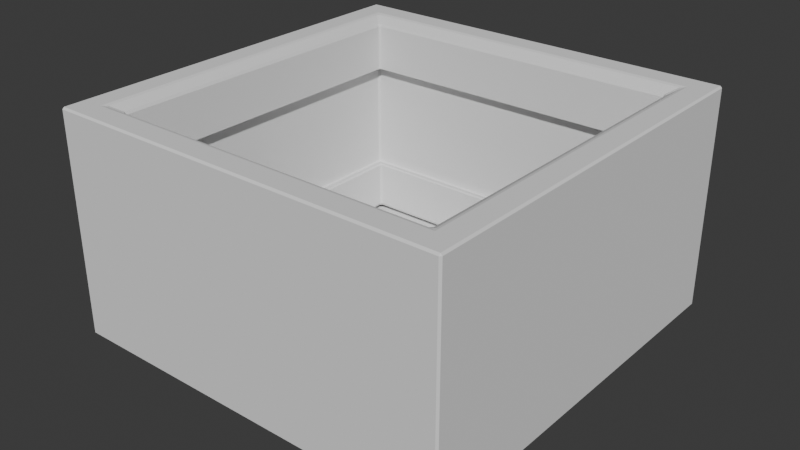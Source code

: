 # Source: Escenario.blend  (saved by Blender 4.1.24; exported with 4.5.12 LTS)
import bpy
from mathutils import Matrix  # noqa: F401  (used for matrix-valued properties, if any)

bpy.ops.wm.read_factory_settings(use_empty=True)
scene = bpy.context.scene
scene.name = 'Scene'

# ---- collections
col_collection = bpy.data.collections.new('Collection'); scene.collection.children.link(col_collection)
col_sagitario = bpy.data.collections.new('Sagitario'); scene.collection.children.link(col_sagitario)

# ---- materials (node trees are filled in below, after node groups)
mat_material_001 = bpy.data.materials.new('Material.001')
mat_material_001.alpha_threshold = 0.0
mat_material_001.use_transparent_shadow = False
mat_material_001.roughness = 0.5
mat_material_001.line_color = (0.0, 0.0, 0.0, 1.0)

# ---- material node trees
mat_material_001.use_nodes = True; mat_material_001.node_tree.nodes.clear()
_N = mat_material_001.node_tree.nodes; _L = mat_material_001.node_tree.links
n0 = _N.new('ShaderNodeOutputMaterial'); n0.name = 'Material Output'; n0.location = (300, 300)
n1 = _N.new('ShaderNodeBsdfPrincipled'); n1.name = 'Principled BSDF'; n1.location = (10, 300)
n1.inputs[3].default_value = 1.45
_L.new(n1.outputs[0], n0.inputs[0])
n0.is_active_output = True

# ---- world
world_world = bpy.data.worlds.new('World'); scene.world = world_world
world_world.use_nodes = True; world_world.node_tree.nodes.clear()
_N = world_world.node_tree.nodes; _L = world_world.node_tree.links
n0 = _N.new('ShaderNodeOutputWorld'); n0.name = 'World Output'; n0.location = (300, 300)
n1 = _N.new('ShaderNodeBackground'); n1.name = 'Background'; n1.location = (10, 300)
n1.inputs[0].default_value = (0.05088, 0.05088, 0.05088, 1.0)
_L.new(n1.outputs[0], n0.inputs[0])
n0.is_active_output = True
world_world.color = (0.05088, 0.05088, 0.05088)
world_world.use_sun_shadow = False
world_world.sun_shadow_jitter_overblur = 0.0

# ---- meshes
me_cubo_001 = bpy.data.meshes.new('Cubo.001')
me_cubo_001.from_pydata([(-1.0, -1.0, 0.2805), (-1.0, -1.0, 2.166), (-1.0, 1.0, 0.2805), (-1.0, 1.0, 2.166), (1.0, -1.0, 0.2805), (1.0, -1.0, 2.166), (1.0, 1.0, 0.2805), (1.0, 1.0, 2.166)], [], [(0, 1, 3, 2), (2, 3, 7, 6), (6, 7, 5, 4), (4, 5, 1, 0), (2, 6, 4, 0), (7, 3, 1, 5)])
_uv = me_cubo_001.uv_layers.new(name='MapaUV')
_uv.uv.foreach_set('vector', [0.375, 0.0, 0.625, 0.0, 0.625, 0.25, 0.375, 0.25, 0.375, 0.25, 0.625, 0.25, 0.625, 0.5, 0.375, 0.5, 0.375, 0.5, 0.625, 0.5, 0.625, 0.75, 0.375, 0.75, 0.375, 0.75, 0.625, 0.75, 0.625, 1.0, 0.375, 1.0, 0.125, 0.5, 0.375, 0.5, 0.375, 0.75, 0.125, 0.75, 0.625, 0.5, 0.875, 0.5, 0.875, 0.75, 0.625, 0.75])
me_cubo_001.update()
me_cilindro_001 = bpy.data.meshes.new('Cilindro.001')
me_cilindro_001.from_pydata([(0.06047, 0.6788, -0.996), (1.344, 1.0, 0.9253), (0.5405, 0.48, -0.996), (1.81, 0.7071, 0.8358), (0.7393, -1.323e-07, -0.996), (2.003, 1.605e-07, 0.7986), (0.5405, -0.48, -0.996), (1.81, -0.7071, 0.8358), (0.06047, -0.6788, -0.996), (1.344, -1.0, 0.9253), (-0.4195, -0.48, -0.996), (0.8773, -0.7071, 0.9611), (-0.6184, -1.323e-07, -0.996), (0.6644, 3.279e-09, 0.9959), (-0.4195, 0.48, -0.996), (0.8773, 0.7071, 0.9803), (0.9242, 0.94, 0.0352), (0.8889, 0.7582, -0.2645), (1.427, 0.5361, -0.2634), (1.582, 0.6647, 0.05313), (1.65, -4.596e-07, -0.2629), (1.854, 1.025e-07, 0.06044), (1.427, -0.5361, -0.2634), (1.582, -0.6647, 0.05313), (0.8889, -0.7582, -0.2645), (0.9242, -0.94, 0.0352), (0.3544, -0.5361, -0.2634), (0.2714, -0.6647, 0.01524), (0.1331, -4.596e-07, -0.2629), (0.001315, 1.452e-07, 0.006857), (0.3544, 0.5361, -0.2634), (0.2714, 0.6647, 0.01524), (0.6627, 1.0, 0.5824), (0.4655, 1.017, 0.3243), (1.183, 0.719, 0.3254), (1.348, 0.7071, 0.5558), (1.48, -4.103e-08, 0.3259), (1.632, 2.824e-08, 0.5449), (1.183, -0.719, 0.3254), (1.348, -0.7071, 0.5558), (0.4655, -1.017, 0.3243), (0.6627, -1.0, 0.5824), (-0.2548, -0.719, 0.3254), (0.2396, -0.7071, 0.6688), (-0.5534, -4.103e-08, 0.3259), (0.09674, 0.0248, 0.6736), (-0.2548, 0.719, 0.3254), (0.2396, 0.7071, 0.6688), (0.4332, 0.785, -0.5196), (0.06364, 0.6788, -0.7499), (0.5397, 0.48, -0.7604), (0.9828, 0.5551, -0.5308), (0.737, -1.239e-07, -0.7646), (1.21, -9.871e-07, -0.5354), (0.5397, -0.48, -0.7604), (0.9828, -0.5551, -0.5308), (0.06364, -0.6788, -0.7499), (0.4332, -0.785, -0.5196), (-0.4119, -0.48, -0.7391), (-0.1207, -0.5551, -0.5103), (-0.6088, -1.479e-07, -0.7345), (-0.3501, -1.01e-06, -0.5064), (-0.4119, 0.48, -0.7391), (-0.1207, 0.5551, -0.5103), (2.756, 1.21, 1.014), (2.204, 0.7646, 1.154), (2.709, 0.1816, 1.216), (2.4, -0.798, 1.132), (2.785, -1.105, 0.9956), (2.758, -0.8456, 0.9506), (3.373, -0.01046, 0.9367), (2.656, 0.9509, 0.951), (0.888, 1.197, -0.265), (0.04442, 0.8463, -0.2032), (-0.3049, -1.829e-06, -0.2626), (0.04442, -0.8463, -0.1867), (0.888, -1.197, -0.265), (1.737, -0.8463, -0.2224), (2.089, -1.829e-06, -0.1365), (1.737, 0.8463, -0.2224), (0.01123, 0.4225, -0.4907), (0.4328, 0.5975, -0.4978), (-0.1634, -8.358e-08, -0.4877), (0.01123, -0.4225, -0.4907), (0.4328, -0.5975, -0.4978), (0.8511, -0.4225, -0.5063), (1.024, -6.599e-08, -0.5098), (0.8511, 0.4225, -0.5063), (-0.03331, 0.5238, 0.3601), (0.04569, 0.8525, 0.7104), (0.6615, 1.282, 0.5876), (0.4914, 0.7407, 0.3593), (-0.2508, 4.881e-07, 0.3605), (-0.1272, -0.01295, 0.7945), (-0.03331, -0.5238, 0.3601), (0.0542, -0.9198, 0.7144), (0.4914, -0.7407, 0.3593), (0.6615, -1.282, 0.5876), (1.014, -0.5238, 0.3601), (1.889, -0.953, 0.6501), (1.231, 4.881e-07, 0.3605), (1.905, -5.345e-07, 0.5396), (1.014, 0.5238, 0.3601), (1.838, 1.019, 0.6478), (0.6556, 0.7727, 1.003), (0.1355, 0.03329, 0.9884), (0.6743, -0.7777, 1.003), (1.667, -1.09, 0.9497), (2.305, -0.7813, 0.8876), (2.206, -6.949e-08, 0.8351), (1.286, 1.105, 0.9201), (2.305, 0.7813, 0.8876), (2.43, 0.4157, 1.071), (2.402, 7.327e-07, 1.1), (2.43, -0.4157, 1.071), (2.497, -0.5878, 1.002), (2.565, -0.4157, 0.9326), (2.593, 8.886e-07, 0.904), (2.565, 0.4157, 0.9326), (2.497, 0.5878, 1.002), (2.02, 1.242, 0.965), (1.384, 0.8238, 1.085), (1.202, 0.2309, 1.162), (1.499, -0.8503, 1.073), (2.24, -1.183, 0.971), (2.569, -0.8778, 0.9134), (2.847, -0.008514, 0.8777), (2.514, 0.9287, 0.9136)], [], [(35, 3, 5, 37), (19, 34, 36, 21), (21, 36, 38, 23), (23, 38, 40, 25), (25, 40, 42, 27), (27, 42, 44, 29), (29, 44, 46, 31), (16, 33, 34, 19), (0, 2, 4, 6, 8, 10, 12, 14), (55, 53, 86, 85), (31, 46, 33, 16), (37, 5, 7, 39), (18, 20, 78, 79), (28, 30, 73, 74), (12, 60, 62, 14), (48, 63, 80, 81), (45, 13, 15, 47), (10, 58, 60, 12), (61, 59, 83, 82), (43, 11, 13, 45), (8, 56, 58, 10), (24, 26, 75, 76), (41, 9, 11, 43), (6, 54, 56, 8), (51, 48, 81, 87), (39, 7, 9, 41), (4, 52, 54, 6), (57, 55, 85, 84), (2, 50, 52, 4), (32, 1, 3, 35), (31, 16, 17, 30), (29, 31, 30, 28), (27, 29, 28, 26), (25, 27, 26, 24), (23, 25, 24, 22), (21, 23, 22, 20), (19, 21, 20, 18), (16, 19, 18, 17), (14, 62, 49, 0), (35, 37, 101, 103), (45, 47, 89, 93), (42, 40, 96, 94), (41, 43, 95, 97), (38, 36, 100, 98), (33, 46, 88, 91), (37, 39, 99, 101), (44, 42, 94, 92), (47, 15, 1, 32), (63, 48, 49, 62), (61, 63, 62, 60), (59, 61, 60, 58), (57, 59, 58, 56), (55, 57, 56, 54), (53, 55, 54, 52), (51, 53, 52, 50), (48, 51, 50, 49), (0, 49, 50, 2), (1, 15, 104, 110), (116, 115, 68, 69), (9, 7, 108, 107), (115, 114, 67, 68), (15, 13, 105, 104), (114, 113, 66, 67), (7, 5, 109, 108), (80, 73, 72, 81), (82, 74, 73, 80), (83, 75, 74, 82), (84, 76, 75, 83), (85, 77, 76, 84), (86, 78, 77, 85), (87, 79, 78, 86), (81, 72, 79, 87), (22, 24, 76, 77), (17, 18, 79, 72), (59, 57, 84, 83), (26, 28, 74, 75), (63, 61, 82, 80), (53, 51, 87, 86), (30, 17, 72, 73), (20, 22, 77, 78), (89, 90, 91, 88), (93, 89, 88, 92), (95, 93, 92, 94), (97, 95, 94, 96), (99, 97, 96, 98), (101, 99, 98, 100), (103, 101, 100, 102), (90, 103, 102, 91), (46, 44, 92, 88), (36, 34, 102, 100), (39, 41, 97, 99), (32, 35, 103, 90), (40, 38, 98, 96), (43, 45, 93, 95), (34, 33, 91, 102), (47, 32, 90, 89), (113, 112, 65, 66), (120, 121, 65, 64), (121, 122, 66, 65), (122, 123, 67, 66), (123, 124, 68, 67), (124, 125, 69, 68), (125, 126, 70, 69), (126, 127, 71, 70), (127, 120, 64, 71), (13, 11, 106, 105), (112, 119, 64, 65), (5, 3, 111, 109), (119, 118, 71, 64), (118, 117, 70, 71), (11, 9, 107, 106), (3, 1, 110, 111), (117, 116, 69, 70), (119, 112, 113, 114, 115, 116, 117, 118), (111, 110, 120, 127), (109, 111, 127, 126), (108, 109, 126, 125), (107, 108, 125, 124), (106, 107, 124, 123), (105, 106, 123, 122), (104, 105, 122, 121), (110, 104, 121, 120)])
_uv = me_cilindro_001.uv_layers.new(name='MapaUV')
_uv.uv.foreach_set('vector', [0.875, 0.8952, 0.875, 1.0, 0.75, 1.0, 0.75, 0.8951, 0.875, 0.7841, 0.875, 0.8429, 0.75, 0.843, 0.75, 0.784, 0.75, 0.784, 0.75, 0.843, 0.625, 0.8429, 0.625, 0.7841, 0.625, 0.7841, 0.625, 0.8429, 0.5, 0.8426, 0.5, 0.7844, 0.5, 0.7844, 0.5, 0.8426, 0.375, 0.8429, 0.375, 0.7841, 0.375, 0.7841, 0.375, 0.8429, 0.25, 0.843, 0.25, 0.784, 0.25, 0.784, 0.25, 0.843, 0.125, 0.8429, 0.125, 0.7841, 1.0, 0.7844, 1.0, 0.8426, 0.875, 0.8429, 0.875, 0.7841, 0.75, 0.49, 0.9197, 0.4197, 0.99, 0.25, 0.9197, 0.08029, 0.75, 0.01, 0.5803, 0.08029, 0.51, 0.25, 0.5803, 0.4197, 0.625, 0.6503, 0.75, 0.6502, 0.75, 0.6502, 0.625, 0.6503, 0.125, 0.7841, 0.125, 0.8429, 0.0, 0.8426, 0.0, 0.7844, 0.75, 0.8951, 0.75, 1.0, 0.625, 1.0, 0.625, 0.8952, 0.875, 0.72, 0.75, 0.7201, 0.75, 0.7201, 0.875, 0.72, 0.25, 0.7201, 0.125, 0.72, 0.125, 0.72, 0.25, 0.7201, 0.25, 0.5, 0.25, 0.5891, 0.125, 0.589, 0.125, 0.5, 0.0, 0.6506, 0.125, 0.6503, 0.125, 0.6503, 0.0, 0.6506, 0.25, 0.8951, 0.25, 1.0, 0.125, 1.0, 0.125, 0.8952, 0.375, 0.5, 0.375, 0.589, 0.25, 0.5891, 0.25, 0.5, 0.25, 0.6502, 0.375, 0.6503, 0.375, 0.6503, 0.25, 0.6502, 0.375, 0.8952, 0.375, 1.0, 0.25, 1.0, 0.25, 0.8951, 0.5, 0.5, 0.5, 0.589, 0.375, 0.589, 0.375, 0.5, 0.5, 0.7196, 0.375, 0.72, 0.375, 0.72, 0.5, 0.7196, 0.5, 0.8956, 0.5, 1.0, 0.375, 1.0, 0.375, 0.8952, 0.625, 0.5, 0.625, 0.589, 0.5, 0.589, 0.5, 0.5, 0.875, 0.6503, 1.0, 0.6506, 1.0, 0.6506, 0.875, 0.6503, 0.625, 0.8952, 0.625, 1.0, 0.5, 1.0, 0.5, 0.8956, 0.75, 0.5, 0.75, 0.5891, 0.625, 0.589, 0.625, 0.5, 0.5, 0.6506, 0.625, 0.6503, 0.625, 0.6503, 0.5, 0.6506, 0.875, 0.5, 0.875, 0.589, 0.75, 0.5891, 0.75, 0.5, 1.0, 0.8956, 1.0, 1.0, 0.875, 1.0, 0.875, 0.8952, 0.125, 0.7841, 0.0, 0.7844, 0.0, 0.7196, 0.125, 0.72, 0.25, 0.784, 0.125, 0.7841, 0.125, 0.72, 0.25, 0.7201, 0.375, 0.7841, 0.25, 0.784, 0.25, 0.7201, 0.375, 0.72, 0.5, 0.7844, 0.375, 0.7841, 0.375, 0.72, 0.5, 0.7196, 0.625, 0.7841, 0.5, 0.7844, 0.5, 0.7196, 0.625, 0.72, 0.75, 0.784, 0.625, 0.7841, 0.625, 0.72, 0.75, 0.7201, 0.875, 0.7841, 0.75, 0.784, 0.75, 0.7201, 0.875, 0.72, 1.0, 0.7844, 0.875, 0.7841, 0.875, 0.72, 1.0, 0.7196, 0.125, 0.5, 0.125, 0.589, 0.0, 0.589, 0.0, 0.5, 0.875, 0.8952, 0.75, 0.8951, 0.75, 0.8951, 0.875, 0.8952, 0.25, 0.8951, 0.125, 0.8952, 0.125, 0.8952, 0.25, 0.8951, 0.375, 0.8429, 0.5, 0.8426, 0.5, 0.8426, 0.375, 0.8429, 0.5, 0.8956, 0.375, 0.8952, 0.375, 0.8952, 0.5, 0.8956, 0.625, 0.8429, 0.75, 0.843, 0.75, 0.843, 0.625, 0.8429, 0.0, 0.8426, 0.125, 0.8429, 0.125, 0.8429, 0.0, 0.8426, 0.75, 0.8951, 0.625, 0.8952, 0.625, 0.8952, 0.75, 0.8951, 0.25, 0.843, 0.375, 0.8429, 0.375, 0.8429, 0.25, 0.843, 0.125, 0.8952, 0.125, 1.0, 0.0, 1.0, 0.0, 0.8956, 0.125, 0.6503, 0.0, 0.6506, 0.0, 0.589, 0.125, 0.589, 0.25, 0.6502, 0.125, 0.6503, 0.125, 0.589, 0.25, 0.5891, 0.375, 0.6503, 0.25, 0.6502, 0.25, 0.5891, 0.375, 0.589, 0.5, 0.6506, 0.375, 0.6503, 0.375, 0.589, 0.5, 0.589, 0.625, 0.6503, 0.5, 0.6506, 0.5, 0.589, 0.625, 0.589, 0.75, 0.6502, 0.625, 0.6503, 0.625, 0.589, 0.75, 0.5891, 0.875, 0.6503, 0.75, 0.6502, 0.75, 0.5891, 0.875, 0.589, 1.0, 0.6506, 0.875, 0.6503, 0.875, 0.589, 1.0, 0.589, 1.0, 0.5, 1.0, 0.589, 0.875, 0.589, 0.875, 0.5, 0.0, 1.0, 0.125, 1.0, 0.125, 1.0, 0.0, 1.0, 0.0, 0.0, 0.0, 0.0, 0.0, 0.0, 0.0, 0.0, 0.5, 1.0, 0.625, 1.0, 0.625, 1.0, 0.5, 1.0, 0.0, 0.0, 0.0, 0.0, 0.0, 0.0, 0.0, 0.0, 0.125, 1.0, 0.25, 1.0, 0.25, 1.0, 0.125, 1.0, 0.0, 0.0, 0.0, 0.0, 0.0, 0.0, 0.0, 0.0, 0.625, 1.0, 0.75, 1.0, 0.75, 1.0, 0.625, 1.0, 0.125, 0.6503, 0.125, 0.72, 0.0, 0.7196, 0.0, 0.6506, 0.25, 0.6502, 0.25, 0.7201, 0.125, 0.72, 0.125, 0.6503, 0.375, 0.6503, 0.375, 0.72, 0.25, 0.7201, 0.25, 0.6502, 0.5, 0.6506, 0.5, 0.7196, 0.375, 0.72, 0.375, 0.6503, 0.625, 0.6503, 0.625, 0.72, 0.5, 0.7196, 0.5, 0.6506, 0.75, 0.6502, 0.75, 0.7201, 0.625, 0.72, 0.625, 0.6503, 0.875, 0.6503, 0.875, 0.72, 0.75, 0.7201, 0.75, 0.6502, 1.0, 0.6506, 1.0, 0.7196, 0.875, 0.72, 0.875, 0.6503, 0.625, 0.72, 0.5, 0.7196, 0.5, 0.7196, 0.625, 0.72, 1.0, 0.7196, 0.875, 0.72, 0.875, 0.72, 1.0, 0.7196, 0.375, 0.6503, 0.5, 0.6506, 0.5, 0.6506, 0.375, 0.6503, 0.375, 0.72, 0.25, 0.7201, 0.25, 0.7201, 0.375, 0.72, 0.125, 0.6503, 0.25, 0.6502, 0.25, 0.6502, 0.125, 0.6503, 0.75, 0.6502, 0.875, 0.6503, 0.875, 0.6503, 0.75, 0.6502, 0.125, 0.72, 0.0, 0.7196, 0.0, 0.7196, 0.125, 0.72, 0.75, 0.7201, 0.625, 0.72, 0.625, 0.72, 0.75, 0.7201, 0.125, 0.8952, 0.0, 0.8956, 0.0, 0.8426, 0.125, 0.8429, 0.25, 0.8951, 0.125, 0.8952, 0.125, 0.8429, 0.25, 0.843, 0.375, 0.8952, 0.25, 0.8951, 0.25, 0.843, 0.375, 0.8429, 0.5, 0.8956, 0.375, 0.8952, 0.375, 0.8429, 0.5, 0.8426, 0.625, 0.8952, 0.5, 0.8956, 0.5, 0.8426, 0.625, 0.8429, 0.75, 0.8951, 0.625, 0.8952, 0.625, 0.8429, 0.75, 0.843, 0.875, 0.8952, 0.75, 0.8951, 0.75, 0.843, 0.875, 0.8429, 1.0, 0.8956, 0.875, 0.8952, 0.875, 0.8429, 1.0, 0.8426, 0.125, 0.8429, 0.25, 0.843, 0.25, 0.843, 0.125, 0.8429, 0.75, 0.843, 0.875, 0.8429, 0.875, 0.8429, 0.75, 0.843, 0.625, 0.8952, 0.5, 0.8956, 0.5, 0.8956, 0.625, 0.8952, 1.0, 0.8956, 0.875, 0.8952, 0.875, 0.8952, 1.0, 0.8956, 0.5, 0.8426, 0.625, 0.8429, 0.625, 0.8429, 0.5, 0.8426, 0.375, 0.8952, 0.25, 0.8951, 0.25, 0.8951, 0.375, 0.8952, 0.875, 0.8429, 1.0, 0.8426, 1.0, 0.8426, 0.875, 0.8429, 0.125, 0.8952, 0.0, 0.8956, 0.0, 0.8956, 0.125, 0.8952, 0.0, 0.0, 0.0, 0.0, 0.0, 0.0, 0.0, 0.0, 0.0, 1.0, 0.125, 1.0, 0.125, 1.0, 0.0, 1.0, 0.125, 1.0, 0.25, 1.0, 0.25, 1.0, 0.125, 1.0, 0.25, 1.0, 0.375, 1.0, 0.375, 1.0, 0.25, 1.0, 0.375, 1.0, 0.5, 1.0, 0.5, 1.0, 0.375, 1.0, 0.5, 1.0, 0.625, 1.0, 0.625, 1.0, 0.5, 1.0, 0.625, 1.0, 0.75, 1.0, 0.75, 1.0, 0.625, 1.0, 0.75, 1.0, 0.875, 1.0, 0.875, 1.0, 0.75, 1.0, 0.875, 1.0, 1.0, 1.0, 1.0, 1.0, 0.875, 1.0, 0.25, 1.0, 0.375, 1.0, 0.375, 1.0, 0.25, 1.0, 0.0, 0.0, 0.0, 0.0, 0.0, 0.0, 0.0, 0.0, 0.75, 1.0, 0.875, 1.0, 0.875, 1.0, 0.75, 1.0, 0.0, 0.0, 0.0, 0.0, 0.0, 0.0, 0.0, 0.0, 0.0, 0.0, 0.0, 0.0, 0.0, 0.0, 0.0, 0.0, 0.375, 1.0, 0.5, 1.0, 0.5, 1.0, 0.375, 1.0, 0.875, 1.0, 1.0, 1.0, 1.0, 1.0, 0.875, 1.0, 0.0, 0.0, 0.0, 0.0, 0.0, 0.0, 0.0, 0.0, 0.0, 0.0, 0.0, 0.0, 0.0, 0.0, 0.0, 0.0, 0.0, 0.0, 0.0, 0.0, 0.0, 0.0, 0.0, 0.0, 0.875, 1.0, 1.0, 1.0, 1.0, 1.0, 0.875, 1.0, 0.75, 1.0, 0.875, 1.0, 0.875, 1.0, 0.75, 1.0, 0.625, 1.0, 0.75, 1.0, 0.75, 1.0, 0.625, 1.0, 0.5, 1.0, 0.625, 1.0, 0.625, 1.0, 0.5, 1.0, 0.375, 1.0, 0.5, 1.0, 0.5, 1.0, 0.375, 1.0, 0.25, 1.0, 0.375, 1.0, 0.375, 1.0, 0.25, 1.0, 0.125, 1.0, 0.25, 1.0, 0.25, 1.0, 0.125, 1.0, 0.0, 1.0, 0.125, 1.0, 0.125, 1.0, 0.0, 1.0])
me_cilindro_001.update()
me_plano = bpy.data.meshes.new('Plano')
me_plano.from_pydata([(-1.0, -1.0, 0.0), (1.0, -1.0, 0.0), (-1.0, 1.0, 0.0), (1.0, 1.0, 0.0)], [], [(0, 1, 3, 2)])
_uv = me_plano.uv_layers.new(name='MapaUV')
_uv.uv.foreach_set('vector', [0.0, 0.0, 1.0, 0.0, 1.0, 1.0, 0.0, 1.0])
me_plano.update()
me_cubo = bpy.data.meshes.new('Cubo')
me_cubo.from_pydata([(-1.137, -1.137, -0.001877), (-1.137, -1.137, 1.262), (-1.137, 1.137, -0.001877), (-1.137, 1.137, 1.262), (1.137, -1.137, -0.001877), (1.137, -1.137, 1.262), (1.137, 1.137, -0.001877), (1.137, 1.137, 1.262), (-0.997, -0.997, -0.001877), (-0.997, -0.997, 1.262), (-0.997, 0.997, -0.001877), (-0.997, 0.997, 1.262), (0.997, -0.997, -0.001877), (0.997, -0.997, 1.262), (0.997, 0.997, -0.001877), (0.997, 0.997, 1.262), (-0.997, -0.997, 0.3001), (-0.997, -0.997, 0.9595), (-0.997, 0.997, 0.9595), (-0.997, 0.997, 0.3001), (0.997, 0.997, 0.9595), (0.997, 0.997, 0.3001), (0.997, -0.997, 0.9595), (0.997, -0.997, 0.3001), (-0.9305, 0.9305, 0.04023), (-0.9305, -0.9305, 0.04023), (-0.9305, -0.9305, 1.219), (-0.9305, 0.9305, 1.219), (0.9305, 0.9305, 0.04023), (0.9305, 0.9305, 1.219), (0.9305, -0.9305, 0.04023), (0.9305, -0.9305, 1.219), (-0.9305, -0.9305, 0.9375), (0.9305, -0.9305, 0.9375), (0.9305, -0.9305, 0.3221), (-0.9305, -0.9305, 0.3221), (0.9305, 0.9305, 0.9375), (0.9305, 0.9305, 0.3221), (-0.9305, 0.9305, 0.9375), (-0.9305, 0.9305, 0.3221)], [], [(0, 1, 3, 2), (2, 3, 7, 6), (6, 7, 5, 4), (4, 5, 1, 0), (18, 20, 36, 38), (8, 10, 24, 25), (23, 21, 37, 34), (0, 2, 10, 8), (3, 1, 9, 11), (2, 6, 14, 10), (7, 3, 11, 15), (6, 4, 12, 14), (5, 7, 15, 13), (4, 0, 8, 12), (1, 5, 13, 9), (9, 13, 31, 26), (12, 8, 25, 30), (20, 22, 33, 36), (13, 15, 29, 31), (17, 22, 23, 16), (22, 20, 21, 23), (20, 18, 19, 21), (18, 17, 16, 19), (19, 16, 35, 39), (24, 28, 37, 39), (28, 30, 34, 37), (25, 24, 39, 35), (32, 38, 27, 26), (36, 33, 31, 29), (38, 36, 29, 27), (30, 25, 35, 34), (33, 32, 26, 31), (11, 9, 26, 27), (10, 14, 28, 24), (22, 17, 32, 33), (21, 19, 39, 37), (15, 11, 27, 29), (17, 18, 38, 32), (14, 12, 30, 28), (16, 23, 34, 35)])
_uv = me_cubo.uv_layers.new(name='MapaUV')
_uv.uv.foreach_set('vector', [0.375, 0.0, 0.625, 0.0, 0.625, 0.25, 0.375, 0.25, 0.375, 0.25, 0.625, 0.25, 0.625, 0.5, 0.375, 0.5, 0.375, 0.5, 0.625, 0.5, 0.625, 0.75, 0.375, 0.75, 0.375, 0.75, 0.625, 0.75, 0.625, 1.0, 0.375, 1.0, 0.5652, 0.25, 0.5652, 0.5, 0.5652, 0.5, 0.5652, 0.25, 0.375, 0.0, 0.375, 0.25, 0.375, 0.25, 0.375, 0.0, 0.4348, 0.75, 0.4348, 0.5, 0.4348, 0.5, 0.4348, 0.75, 0.375, 0.0, 0.375, 0.25, 0.375, 0.25, 0.375, 0.0, 0.625, 0.25, 0.625, 0.0, 0.625, 0.0, 0.625, 0.25, 0.375, 0.25, 0.375, 0.5, 0.375, 0.5, 0.375, 0.25, 0.625, 0.5, 0.625, 0.25, 0.625, 0.25, 0.625, 0.5, 0.375, 0.5, 0.375, 0.75, 0.375, 0.75, 0.375, 0.5, 0.625, 0.75, 0.625, 0.5, 0.625, 0.5, 0.625, 0.75, 0.375, 0.75, 0.375, 1.0, 0.375, 1.0, 0.375, 0.75, 0.625, 1.0, 0.625, 0.75, 0.625, 0.75, 0.625, 1.0, 0.625, 1.0, 0.625, 0.75, 0.625, 0.75, 0.625, 1.0, 0.375, 0.75, 0.375, 1.0, 0.375, 1.0, 0.375, 0.75, 0.5652, 0.5, 0.5652, 0.75, 0.5652, 0.75, 0.5652, 0.5, 0.625, 0.75, 0.625, 0.5, 0.625, 0.5, 0.625, 0.75, 0.5652, 1.0, 0.5652, 0.75, 0.4348, 0.75, 0.4348, 1.0, 0.5652, 0.75, 0.5652, 0.5, 0.4348, 0.5, 0.4348, 0.75, 0.5652, 0.5, 0.5652, 0.25, 0.4348, 0.25, 0.4348, 0.5, 0.5652, 0.25, 0.5652, 0.0, 0.4348, 0.0, 0.4348, 0.25, 0.4348, 0.25, 0.4348, 0.0, 0.4348, 0.0, 0.4348, 0.25, 0.375, 0.25, 0.375, 0.5, 0.4348, 0.5, 0.4348, 0.25, 0.375, 0.5, 0.375, 0.75, 0.4348, 0.75, 0.4348, 0.5, 0.375, 0.0, 0.375, 0.25, 0.4348, 0.25, 0.4348, 0.0, 0.5652, 0.0, 0.5652, 0.25, 0.625, 0.25, 0.625, 0.0, 0.5652, 0.5, 0.5652, 0.75, 0.625, 0.75, 0.625, 0.5, 0.5652, 0.25, 0.5652, 0.5, 0.625, 0.5, 0.625, 0.25, 0.375, 0.75, 0.375, 1.0, 0.4348, 1.0, 0.4348, 0.75, 0.5652, 0.75, 0.5652, 1.0, 0.625, 1.0, 0.625, 0.75, 0.625, 0.25, 0.625, 0.0, 0.625, 0.0, 0.625, 0.25, 0.375, 0.25, 0.375, 0.5, 0.375, 0.5, 0.375, 0.25, 0.5652, 0.75, 0.5652, 1.0, 0.5652, 1.0, 0.5652, 0.75, 0.4348, 0.5, 0.4348, 0.25, 0.4348, 0.25, 0.4348, 0.5, 0.625, 0.5, 0.625, 0.25, 0.625, 0.25, 0.625, 0.5, 0.5652, 0.0, 0.5652, 0.25, 0.5652, 0.25, 0.5652, 0.0, 0.375, 0.5, 0.375, 0.75, 0.375, 0.75, 0.375, 0.5, 0.4348, 1.0, 0.4348, 0.75, 0.4348, 0.75, 0.4348, 1.0])
me_cubo.update()
me_plano_001 = bpy.data.meshes.new('Plano.001')
me_plano_001.from_pydata([(-1.0, -1.0, 0.0), (1.0, -1.0, 0.0), (-1.0, 1.0, 0.0), (1.0, 1.0, 0.0)], [], [(0, 1, 3, 2)])
_uv = me_plano_001.uv_layers.new(name='MapaUV')
_uv.uv.foreach_set('vector', [0.0, 0.0, 1.0, 0.0, 1.0, 1.0, 0.0, 1.0])
me_plano_001.update()
me_cube_001 = bpy.data.meshes.new('Cube.001')
me_cube_001.from_pydata([(4.084, 26.77, 3.369), (4.1, 23.13, 3.354), (4.037, 26.66, 3.263), (4.092, 23.07, 3.278), (4.642, 26.72, 3.376), (4.57, 23.08, 3.361), (4.67, 26.71, 3.262), (4.599, 23.07, 3.278), (4.357, 22.88, 3.373), (4.344, 26.93, 3.262), (4.357, 22.98, 3.265), (4.369, 26.92, 3.378), (4.163, 22.83, 3.264), (4.21, 26.85, 3.376), (4.171, 22.9, 3.366), (4.184, 26.85, 3.262), (4.545, 22.95, 3.373), (4.513, 26.92, 3.261), (4.545, 22.93, 3.264), (4.492, 26.92, 3.381), (4.034, 25.71, 3.365), (4.034, 24.42, 3.365), (4.665, 25.65, 3.267), (4.026, 25.65, 3.267), (4.026, 24.36, 3.267), (4.636, 25.66, 3.372), (4.636, 24.37, 3.372), (4.37, 25.65, 3.414), (4.37, 24.36, 3.414), (4.35, 25.65, 3.267), (4.35, 24.36, 3.267), (4.188, 25.63, 3.246), (4.188, 24.34, 3.246), (4.188, 25.65, 3.414), (4.188, 24.36, 3.414), (4.507, 25.65, 3.414), (4.507, 24.36, 3.414), (4.507, 25.63, 3.246), (4.507, 24.34, 3.246), (4.553, 26.95, 3.367), (4.618, 26.81, 3.36), (4.646, 26.8, 3.28), (4.526, 26.96, 3.28), (4.237, 26.96, 3.361), (4.307, 26.98, 3.361), (4.331, 26.99, 3.28), (4.207, 26.94, 3.279), (4.092, 26.83, 3.361), (4.151, 26.92, 3.362), (4.171, 26.94, 3.285), (4.066, 26.8, 3.284), (4.4, 26.97, 3.361), (4.471, 26.97, 3.363), (4.489, 26.96, 3.279), (4.369, 26.97, 3.28), (4.619, 29.01, 3.332), (4.553, 29.02, 3.334), (4.646, 28.82, 3.261), (4.527, 28.83, 3.261), (4.307, 29.06, 3.328), (4.237, 29.06, 3.328), (4.33, 28.85, 3.262), (4.208, 28.85, 3.261), (4.15, 28.45, 3.33), (4.086, 28.45, 3.33), (4.171, 28.29, 3.264), (4.068, 28.28, 3.264), (4.465, 29.43, 3.328), (4.398, 29.43, 3.328), (4.488, 29.18, 3.259), (4.369, 29.18, 3.259), (4.616, 27.56, 3.364), (4.616, 28.3, 3.362), (4.555, 28.33, 3.366), (4.555, 27.64, 3.37), (4.642, 27.55, 3.298), (4.642, 28.29, 3.296), (4.531, 27.65, 3.298), (4.531, 28.35, 3.294), (4.373, 27.79, 3.298), (4.373, 28.61, 3.298), (4.484, 28.61, 3.297), (4.484, 27.79, 3.298), (4.399, 27.79, 3.364), (4.399, 28.61, 3.364), (4.464, 27.79, 3.364), (4.464, 28.61, 3.364), (4.238, 27.66, 3.365), (4.238, 28.36, 3.361), (4.212, 28.35, 3.294), (4.212, 27.64, 3.298), (4.306, 27.68, 3.365), (4.306, 28.37, 3.361), (4.326, 27.68, 3.298), (4.326, 28.37, 3.294), (4.093, 27.37, 3.365), (4.093, 27.91, 3.354), (4.07, 27.9, 3.289), (4.07, 27.35, 3.298), (4.151, 27.43, 3.365), (4.151, 27.94, 3.353), (4.169, 27.44, 3.298), (4.169, 27.94, 3.286), (4.599, 23.07, 3.327), (4.038, 26.66, 3.328), (4.671, 26.71, 3.328), (4.092, 23.07, 3.327), (4.344, 26.93, 3.328), (4.181, 26.86, 3.328), (4.163, 22.83, 3.329), (4.545, 22.94, 3.329), (4.501, 26.93, 3.328), (4.026, 24.36, 3.328), (4.026, 25.65, 3.328), (4.665, 24.36, 3.328), (4.665, 25.65, 3.328), (4.646, 26.8, 3.328), (4.526, 26.96, 3.328), (4.331, 26.99, 3.328), (4.207, 26.94, 3.328), (4.167, 26.94, 3.331), (4.066, 26.8, 3.33), (4.489, 26.97, 3.328), (4.369, 26.97, 3.328), (4.646, 29.04, 3.296), (4.526, 29.04, 3.296), (4.331, 29.06, 3.296), (4.207, 29.06, 3.296), (4.172, 28.45, 3.3), (4.058, 28.45, 3.299), (4.489, 29.43, 3.295), (4.369, 29.43, 3.295), (4.532, 27.65, 3.34), (4.532, 28.35, 3.336), (4.639, 27.55, 3.339), (4.639, 28.3, 3.337), (4.485, 27.79, 3.339), (4.485, 28.61, 3.338), (4.373, 27.79, 3.339), (4.373, 28.61, 3.339), (4.327, 27.68, 3.339), (4.327, 28.37, 3.335), (4.211, 27.65, 3.339), (4.211, 28.35, 3.336), (4.165, 27.44, 3.339), (4.165, 27.94, 3.327), (4.069, 27.35, 3.339), (4.069, 27.9, 3.33), (4.746, 23.98, 3.246), (4.764, 24.06, 3.174), (4.696, 23.98, 3.166), (4.674, 24.78, 3.161), (5.032, 25.35, 3.146), (4.711, 25.48, 3.204), (4.638, 25.34, 3.17), (4.741, 24.79, 3.259), (4.704, 25.35, 3.267), (4.944, 25.08, 3.163), (4.916, 25.02, 3.117), (4.872, 25.04, 3.103), (4.859, 25.38, 3.106), (4.902, 25.94, 3.118), (4.831, 25.89, 3.1), (4.941, 25.47, 3.178), (4.922, 25.94, 3.176), (5.051, 25.35, 3.075), (4.986, 25.26, 3.067), (4.98, 25.56, 3.064), (5.06, 25.65, 3.081), (5.009, 25.98, 3.086), (4.929, 25.89, 3.069), (5.019, 25.58, 3.158), (4.993, 25.93, 3.164), (4.23, 21.78, 3.378), (4.353, 21.76, 3.43), (4.494, 21.85, 3.259), (4.365, 21.85, 3.228), (4.238, 21.84, 3.242), (4.19, 21.8, 3.315), (4.472, 21.78, 3.401), (4.527, 21.81, 3.339), (3.478, 4.363, -4.742), (3.762, 5.231, -2.078), (3.777, 3.755, -4.742), (4.221, 4.069, -2.103), (3.777, 2.54, -4.742), (4.221, 2.309, -2.103), (3.478, 1.932, -4.742), (3.762, 1.146, -2.078), (3.238, 2.54, -4.742), (3.303, 2.309, -2.054), (3.238, 3.755, -4.742), (3.303, 4.069, -2.054), (4.29, 4.477, -1.823), (3.83, 5.625, -1.792), (4.29, 2.183, -1.886), (3.83, 1.09, -1.921), (3.37, 2.183, -1.886), (3.37, 4.477, -1.823), (4.839, 7.23, -0.785), (4.29, 1.182, -1.681), (3.83, 0.1923, -1.788), (3.37, 1.182, -1.681), (3.27, 7.101, -0.8617), (3.83, -0.01638, -1.78), (4.29, -0.01638, -1.656), (5.008, 3.03, 1.352), (4.545, 3.887, 1.36), (4.162, 3.03, 1.36), (5.427, -0.01638, 1.36), (5.133, 2.476, 1.618), (4.606, 3.869, 1.61), (4.178, 2.476, 1.626), (5.383, -0.01638, 1.613), (3.938, 3.994, -2.981), (3.938, 2.338, -2.981), (3.626, 1.304, -2.981), (3.26, 2.492, -2.684), (3.626, 5.029, -2.981), (3.26, 3.925, -2.684), (3.626, 4.848, -2.684), (3.5, 4.932, -3.319), (3.826, 4.01, -3.319), (3.991, 3.925, -2.684), (3.826, 2.577, -3.319), (3.991, 2.492, -2.684), (3.5, 1.655, -3.319), (3.626, 1.57, -2.684), (3.299, 2.577, -3.319), (3.299, 4.01, -3.319), (4.282, 5.784, 3.639), (5.066, 3.501, 3.456), (5.271, -0.01638, 3.451), (4.287, 5.779, 2.812), (3.854, 3.973, 2.242), (3.657, -0.01638, 2.242), (5.365, -0.01638, 2.242), (5.084, 3.973, 2.242), (4.332, 4.838, 2.242), (3.86, -0.01638, 1.626), (3.347, -0.01638, 3.622), (3.726, 3.517, 3.634), (3.751, 6.177, 2.995), (3.314, -0.01638, 2.811), (5.295, -0.01638, 2.805), (4.859, 6.045, 3.008), (4.847, 5.937, 3.471), (4.291, 5.977, 3.589), (3.62, 4.476, 2.805), (3.74, 6.069, 3.458), (5.043, 4.476, 2.799), (4.307, 6.137, 2.862), (4.729, 6.845, 3.417), (4.299, 6.854, 3.589), (4.316, 7.021, 2.878), (3.877, 6.947, 3.407), (3.886, 7.03, 3.051), (4.737, 6.929, 3.061), (4.259, 3.949, 3.712), (4.665, 3.041, 3.683), (4.934, -0.01638, 3.615), (3.553, -0.01638, 3.813), (3.966, 3.366, 3.809), (4.178, 2.479, 3.849), (4.479, 1.931, 3.828), (4.572, -0.01638, 3.808), (3.572, -0.01638, 3.842), (3.876, 1.931, 3.871), (4.209, 1.591, 4.166), (4.51, 1.042, 4.144), (4.635, -0.01638, 4.135), (3.783, -0.01638, 4.197), (3.908, 1.042, 4.188), (4.505, 21.02, 3.391), (4.371, 21.02, 3.445), (4.376, 21.07, 3.223), (4.24, 21.05, 3.388), (4.242, 21.07, 3.277), (4.508, 21.04, 3.28), (4.046, 15.29, 3.132), (4.348, 14.2, 2.97), (4.69, 14.12, 3.118), (4.04, 15.23, 3.385), (4.334, 14.06, 3.547), (4.683, 14.06, 3.407), (4.004, 13.11, 3.11), (4.343, 13.1, 2.974), (4.352, 15.29, 3.009), (3.997, 13.04, 3.391), (4.675, 13.03, 3.118), (4.653, 15.22, 3.139), (4.668, 12.96, 3.399), (4.647, 15.16, 3.392), (4.34, 15.17, 3.516), (4.329, 12.97, 3.535), (5.053, 4.68, 0.8115), (3.404, 4.68, 0.8115), (4.327, 6.748, 0.8115), (5.545, -0.01638, 0.8199), (4.098, 5.67, -5.506), (4.597, 4.409, -5.506), (4.597, 1.886, -5.506), (4.098, 0.6252, -5.506), (3.448, 1.886, -5.506), (3.448, 4.409, -5.506), (-2.745, 1.797, -4.691), (-2.387, 1.397, -1.684), (-3.044, 2.405, -4.691), (-3.084, 2.42, -1.629), (-3.044, 3.62, -4.691), (-3.084, 4.144, -1.571), (-2.745, 4.228, -4.691), (-2.387, 5.4, -1.549), (-2.505, 3.62, -4.691), (-1.915, 4.377, -1.743), (-2.505, 2.405, -4.691), (-1.915, 2.652, -1.802), (-3.084, 1.482, -1.319), (-2.387, 0.5497, -1.409), (-3.084, 3.097, -1.183), (-2.387, -0.01638, -1.386), (-2.387, 4.299, -1.183), (-3.141, 2.166, -2.59), (-3.141, 3.822, -2.59), (-2.83, 4.856, -2.614), (-2.423, 3.668, -2.348), (-2.83, 1.131, -2.614), (-2.423, 2.235, -2.348), (-2.786, 1.312, -2.32), (-2.754, 1.227, -2.96), (-3.079, 2.15, -2.935), (-3.149, 2.235, -2.291), (-3.079, 3.583, -2.935), (-3.149, 3.668, -2.291), (-2.754, 4.505, -2.96), (-2.786, 4.59, -2.32), (-2.555, 3.583, -2.976), (-2.555, 2.15, -2.976), (-2.323, 0.4903, -5.506), (-2.823, 1.751, -5.506), (-2.823, 4.274, -5.506), (-2.323, 5.535, -5.506), (-1.814, 4.274, -5.506), (-1.814, 1.751, -5.506), (-1.575, 1.924, -1.47), (-1.575, 3.539, -1.183), (-3.084, -0.01638, -1.266), (-3.084, -0.01638, -1.183), (-3.207, 3.199, 0.115), (-1.575, -0.01638, -1.352), (-1.447, -0.01638, -1.183), (-2.271, 7.505, -0.2716), (-0.926, 3.419, -1.034), (-3.386, -0.01638, 0.1079), (-0.8151, -0.01638, -1.126), (-2.524, 3.731, 0.7354), (-1.328, 7.93, -0.2145), (-0.1201, 3.419, -1.051), (-2.524, -0.01638, 1.078), (-0.04198, -0.01638, -1.188), (-0.2851, 3.731, 0.939), (0.02425, 5.765, -0.3075), (0.8488, 3.419, -1.265), (-0.2851, -0.01638, 1.282), (0.8124, -0.01638, -1.457), (2.425, 4.135, 0.8871), (2.461, 5.815, -0.497), (2.554, 3.469, -1.443), (2.461, -0.01638, 1.21), (2.461, -0.01638, -1.641), (3.244, -0.01638, 1.222), (3.415, -0.01638, -1.698), (4.001, 6.01, -0.8988), (5.387, -0.01638, -0.8662), (3.824, -0.01638, 1.325), (4.936, 7.325, -0.1328), (3.33, 7.255, -0.175), (-2.88, 3.955, -4.691), (-2.701, 4.835, -1.559), (-2.701, 3.759, -1.183), (-2.969, 4.391, -2.603), (-2.949, 4.175, -2.307), (-2.9, 4.091, -2.949), (-2.548, 4.968, -5.506), (-2.692, 6.351, -0.1444), (-1.866, 5.085, 0.2697), (-0.1149, 4.85, 0.253), (2.445, 5.06, 0.1253), (4.147, 8.082, -0.2335), (5.458, -0.01638, -0.1081)], [], [(37, 17, 6, 22), (115, 105, 4, 25), (109, 106, 3, 12), (113, 104, 2, 23), (33, 13, 0, 20), (35, 19, 11, 27), (14, 109, 178, 173), (31, 15, 9, 29), (23, 2, 15, 31), (27, 11, 13, 33), (16, 8, 174, 179), (103, 110, 18, 7), (25, 4, 19, 35), (29, 9, 17, 37), (10, 30, 38, 18), (30, 29, 37, 38), (5, 26, 36, 16), (26, 25, 35, 36), (8, 28, 34, 14), (28, 27, 33, 34), (3, 24, 32, 12), (24, 23, 31, 32), (12, 32, 30, 10), (32, 31, 29, 30), (16, 36, 28, 8), (36, 35, 27, 28), (14, 34, 21, 1), (34, 33, 20, 21), (106, 112, 24, 3), (112, 113, 23, 24), (103, 114, 26, 5), (114, 115, 25, 26), (103, 7, 149, 148), (115, 114, 155, 156), (139, 84, 68, 131), (4, 40, 39, 19), (105, 116, 40, 4), (17, 42, 41, 6), (111, 117, 42, 17), (147, 96, 64, 129), (11, 44, 43, 13), (107, 118, 44, 11), (15, 46, 45, 9), (108, 119, 46, 15), (81, 80, 70, 69), (13, 48, 47, 0), (108, 120, 48, 13), (2, 50, 49, 15), (104, 121, 50, 2), (143, 88, 60, 127), (19, 52, 51, 11), (111, 122, 52, 19), (9, 54, 53, 17), (107, 123, 54, 9), (125, 124, 57, 58), (127, 126, 61, 62), (129, 128, 65, 66), (131, 130, 69, 70), (73, 72, 55, 56), (88, 92, 59, 60), (135, 76, 57, 124), (96, 100, 63, 64), (141, 94, 61, 126), (84, 86, 67, 68), (76, 78, 58, 57), (145, 102, 65, 128), (94, 89, 62, 61), (137, 81, 69, 130), (133, 73, 56, 125), (102, 97, 66, 65), (117, 39, 74, 132), (132, 74, 73, 133), (41, 42, 77, 75), (75, 77, 78, 76), (116, 41, 75, 134), (134, 75, 76, 135), (39, 40, 71, 74), (74, 71, 72, 73), (122, 53, 82, 136), (136, 82, 81, 137), (51, 52, 85, 83), (83, 85, 86, 84), (53, 54, 79, 82), (82, 79, 80, 81), (123, 51, 83, 138), (138, 83, 84, 139), (45, 46, 90, 93), (93, 90, 89, 94), (118, 45, 93, 140), (140, 93, 94, 141), (43, 44, 91, 87), (87, 91, 92, 88), (119, 43, 87, 142), (142, 87, 88, 143), (49, 50, 98, 101), (101, 98, 97, 102), (120, 49, 101, 144), (144, 101, 102, 145), (47, 48, 99, 95), (95, 99, 100, 96), (121, 47, 95, 146), (146, 95, 96, 147), (98, 146, 147, 97), (50, 121, 146, 98), (99, 144, 145, 100), (48, 120, 144, 99), (90, 142, 143, 89), (46, 119, 142, 90), (91, 140, 141, 92), (44, 118, 140, 91), (79, 138, 139, 80), (54, 123, 138, 79), (85, 136, 137, 86), (52, 122, 136, 85), (71, 134, 135, 72), (40, 116, 134, 71), (77, 132, 133, 78), (42, 117, 132, 77), (78, 133, 125, 58), (86, 137, 130, 67), (100, 145, 128, 63), (92, 141, 126, 59), (72, 135, 124, 55), (68, 67, 130, 131), (64, 63, 128, 129), (60, 59, 126, 127), (56, 55, 124, 125), (11, 51, 123, 107), (17, 53, 122, 111), (89, 143, 127, 62), (0, 47, 121, 104), (15, 49, 120, 108), (13, 43, 119, 108), (9, 45, 118, 107), (97, 147, 129, 66), (19, 39, 117, 111), (6, 41, 116, 105), (80, 139, 131, 70), (7, 18, 150, 149), (22, 115, 156, 153), (21, 20, 113, 112), (1, 21, 112, 106), (5, 16, 110, 103), (18, 110, 180, 175), (8, 14, 173, 174), (20, 0, 104, 113), (14, 1, 106, 109), (22, 6, 105, 115), (149, 150, 159, 158), (151, 154, 162, 160), (154, 153, 161, 162), (153, 156, 164, 161), (38, 37, 154, 151), (37, 22, 153, 154), (114, 103, 148, 155), (18, 38, 151, 150), (161, 164, 172, 169), (157, 158, 165, 152), (163, 157, 152, 171), (159, 160, 167, 166), (156, 155, 163, 164), (150, 151, 160, 159), (155, 148, 157, 163), (148, 149, 158, 157), (166, 167, 168, 165), (167, 170, 169, 168), (168, 169, 172, 171), (165, 168, 171, 152), (162, 161, 169, 170), (160, 162, 170, 167), (158, 159, 166, 165), (164, 163, 171, 172), (12, 10, 176, 177), (109, 12, 177, 178), (110, 16, 179, 180), (10, 18, 175, 176), (191, 229, 221, 181), (185, 224, 226, 187), (187, 226, 228, 189), (189, 228, 229, 191), (184, 182, 194, 193), (220, 223, 214, 218), (181, 221, 222, 183), (183, 185, 301, 300), (188, 186, 195, 196), (182, 192, 198, 194), (190, 188, 196, 197), (186, 184, 193, 195), (192, 190, 197, 198), (194, 372, 199, 193), (197, 196, 201, 202), (195, 193, 199, 200), (198, 197, 202, 203), (196, 195, 200, 201), (200, 205, 204, 201), (298, 295, 206, 209), (297, 296, 208, 207), (295, 297, 207, 206), (209, 206, 210, 213), (206, 207, 211, 210), (207, 208, 212, 211), (183, 222, 224, 185), (217, 190, 192, 219), (227, 188, 190, 217), (225, 186, 188, 227), (223, 184, 186, 225), (220, 182, 184, 223), (218, 221, 229), (217, 219, 229, 228), (216, 217, 228), (215, 216, 226, 224), (214, 215, 224, 222), (218, 214, 222, 221), (219, 192, 182, 220), (223, 225, 215, 214), (225, 227, 216, 215), (227, 217, 216), (219, 218, 229), (219, 220, 218), (226, 216, 228), (245, 251, 254, 257), (250, 231, 232, 244), (234, 248, 233, 238), (211, 238, 237, 210), (239, 235, 234, 212), (212, 234, 238, 211), (210, 237, 236, 213), (243, 240, 241, 248), (251, 242, 256, 254), (235, 243, 248, 234), (237, 250, 244, 236), (238, 233, 250, 237), (246, 247, 230, 231), (249, 242, 248, 241), (247, 249, 241, 230), (245, 246, 231, 250), (242, 251, 233, 248), (251, 245, 250, 233), (257, 254, 286, 289), (256, 255, 288, 285), (247, 246, 252, 253), (249, 247, 253, 255), (246, 245, 257, 252), (242, 249, 255, 256), (274, 276, 282, 293), (253, 252, 291, 294), (255, 253, 294, 288), (279, 280, 285), (230, 241, 262, 258), (241, 240, 261, 262), (231, 230, 258, 259), (232, 231, 259, 260), (259, 258, 263, 264), (260, 259, 264, 265), (258, 262, 267, 263), (262, 261, 266, 267), (267, 266, 271, 272), (264, 263, 268, 269), (265, 264, 269, 270), (263, 267, 272, 268), (276, 277, 279, 282), (252, 257, 289, 291), (278, 273, 292, 290), (277, 275, 287, 279), (273, 274, 293, 292), (254, 256, 285, 286), (284, 283, 294, 291), (283, 282, 288), (281, 284, 291, 289), (280, 281, 289, 286), (280, 286, 285), (282, 279, 285, 288), (275, 278, 290, 287), (279, 287, 280), (287, 290, 281, 280), (290, 292, 284, 281), (293, 282, 283), (292, 293, 283, 284), (294, 283, 288), (376, 296, 297, 388), (199, 373, 205, 200), (299, 300, 301, 302, 303, 304), (189, 191, 304, 303), (181, 183, 300, 299), (185, 187, 302, 301), (191, 181, 299, 304), (187, 189, 303, 302), (315, 337, 329, 305), (377, 382, 334, 311), (311, 334, 336, 313), (313, 336, 337, 315), (316, 314, 345, 344), (328, 331, 322, 326), (305, 329, 330, 307), (307, 309, 340, 339), (378, 310, 319, 379), (314, 312, 321, 345), (308, 306, 318, 317), (306, 316, 344, 318), (307, 330, 332, 309), (325, 314, 316, 327), (335, 312, 314, 325), (381, 378, 312, 335), (331, 308, 310, 333), (328, 306, 308, 331), (326, 329, 337), (325, 327, 337, 336), (324, 325, 336), (380, 324, 334, 382), (322, 323, 332, 330), (326, 322, 330, 329), (327, 316, 306, 328), (331, 333, 323, 322), (381, 335, 324, 380), (335, 325, 324), (327, 326, 337), (327, 328, 326), (334, 324, 336), (338, 339, 340, 383, 341, 342, 343), (313, 315, 343, 342), (305, 307, 339, 338), (377, 311, 341, 383), (315, 305, 338, 343), (311, 313, 342, 341), (310, 308, 317, 319), (345, 350, 349, 344), (347, 319, 317, 346), (320, 318, 344, 349), (317, 318, 320, 346), (319, 347, 353, 348), (345, 321, 351, 352), (379, 319, 348, 384), (350, 345, 352, 354), (348, 353, 358, 355), (352, 351, 356, 357), (354, 352, 357, 359), (384, 348, 355, 385), (355, 358, 363, 360), (357, 356, 361, 362), (359, 357, 362, 364), (385, 355, 360, 386), (360, 363, 368, 365), (362, 361, 366, 367), (364, 362, 367, 369), (386, 360, 365, 387), (387, 365, 296, 376), (365, 368, 370, 296), (367, 366, 203, 202), (369, 367, 202, 371), (371, 202, 201, 204), (375, 388, 297, 295), (372, 194, 198, 203), (389, 375, 295, 298), (374, 239, 212, 208), (208, 296, 370, 374), (373, 199, 375, 389), (199, 372, 388, 375), (366, 387, 376, 203), (361, 386, 387, 366), (356, 385, 386, 361), (351, 384, 385, 356), (321, 379, 384, 351), (309, 377, 383, 340), (333, 381, 380, 323), (323, 380, 382, 332), (333, 310, 378, 381), (312, 378, 379, 321), (309, 332, 382, 377), (203, 376, 388, 372), (180, 179, 273), (178, 276, 173), (173, 276, 274, 174), (179, 174, 274, 273), (175, 180, 273, 278), (176, 175, 278, 275), (177, 176, 275, 277), (178, 177, 277, 276)])
_uv = me_cube_001.uv_layers.new(name='UVMap')
_uv.uv.foreach_set('vector', [0.5417, 0.9385, 0.625, 0.9385, 0.625, 1.0, 0.5417, 1.0, 0.5417, 0.1315, 0.625, 0.1315, 0.625, 0.25, 0.5417, 0.25, 0.3115, 0.6185, 0.375, 0.6185, 0.375, 0.75, 0.3115, 0.75, 0.5417, 0.6185, 0.625, 0.6185, 0.625, 0.75, 0.5417, 0.75, 0.5417, 0.4365, 0.625, 0.4296, 0.6312, 0.4907, 0.5417, 0.5, 0.5417, 0.3115, 0.625, 0.3235, 0.625, 0.3666, 0.5417, 0.373, 0.3115, 0.5, 0.3115, 0.6185, 0.3115, 0.6185, 0.3115, 0.5, 0.5417, 0.8135, 0.625, 0.8135, 0.625, 0.877, 0.5417, 0.877, 0.5417, 0.75, 0.625, 0.75, 0.625, 0.8135, 0.5417, 0.8135, 0.5417, 0.373, 0.625, 0.3666, 0.625, 0.4296, 0.5417, 0.4365, 0.375, 0.3115, 0.375, 0.373, 0.375, 0.373, 0.375, 0.3115, 0.125, 0.6185, 0.1865, 0.6185, 0.1865, 0.75, 0.125, 0.75, 0.5417, 0.25, 0.625, 0.25, 0.625, 0.3235, 0.5417, 0.3115, 0.5417, 0.877, 0.625, 0.877, 0.625, 0.9385, 0.5417, 0.9385, 0.375, 0.877, 0.4583, 0.877, 0.4583, 0.9385, 0.375, 0.9385, 0.4583, 0.877, 0.5417, 0.877, 0.5417, 0.9385, 0.4583, 0.9385, 0.375, 0.25, 0.4583, 0.25, 0.4583, 0.3115, 0.375, 0.3115, 0.4583, 0.25, 0.5417, 0.25, 0.5417, 0.3115, 0.4583, 0.3115, 0.375, 0.373, 0.4583, 0.373, 0.4583, 0.4365, 0.375, 0.4365, 0.4583, 0.373, 0.5417, 0.373, 0.5417, 0.4365, 0.4583, 0.4365, 0.375, 0.75, 0.4583, 0.75, 0.4583, 0.8135, 0.375, 0.8135, 0.4583, 0.75, 0.5417, 0.75, 0.5417, 0.8135, 0.4583, 0.8135, 0.375, 0.8135, 0.4583, 0.8135, 0.4583, 0.877, 0.375, 0.877, 0.4583, 0.8135, 0.5417, 0.8135, 0.5417, 0.877, 0.4583, 0.877, 0.375, 0.3115, 0.4583, 0.3115, 0.4583, 0.373, 0.375, 0.373, 0.4583, 0.3115, 0.5417, 0.3115, 0.5417, 0.373, 0.4583, 0.373, 0.375, 0.4365, 0.4583, 0.4365, 0.4583, 0.5, 0.375, 0.5, 0.4583, 0.4365, 0.5417, 0.4365, 0.5417, 0.5, 0.4583, 0.5, 0.375, 0.6185, 0.4583, 0.6185, 0.4583, 0.75, 0.375, 0.75, 0.4583, 0.6185, 0.5417, 0.6185, 0.5417, 0.75, 0.4583, 0.75, 0.375, 0.1315, 0.4583, 0.1315, 0.4583, 0.25, 0.375, 0.25, 0.4583, 0.1315, 0.5417, 0.1315, 0.5417, 0.25, 0.4583, 0.25, 0.125, 0.6185, 0.125, 0.75, 0.125, 0.75, 0.125, 0.6185, 0.5417, 0.1315, 0.4583, 0.1315, 0.4583, 0.1315, 0.5417, 0.1315, 0.752, 0.6185, 0.767, 0.5, 0.767, 0.5, 0.752, 0.6185, 0.875, 0.5, 0.875, 0.5, 0.8135, 0.5, 0.8015, 0.5, 0.875, 0.6185, 0.875, 0.6185, 0.875, 0.5, 0.875, 0.5, 0.8135, 0.75, 0.8135, 0.75, 0.875, 0.75, 0.875, 0.75, 0.8135, 0.6185, 0.8135, 0.6185, 0.8135, 0.75, 0.8135, 0.75, 0.625, 0.6185, 0.6405, 0.5, 0.6405, 0.5, 0.625, 0.6185, 0.7584, 0.5, 0.7396, 0.5, 0.704, 0.5, 0.6954, 0.5, 0.752, 0.6185, 0.752, 0.6185, 0.7396, 0.5, 0.7584, 0.5, 0.6885, 0.75, 0.6885, 0.75, 0.752, 0.75, 0.752, 0.75, 0.6885, 0.6185, 0.6885, 0.6185, 0.6885, 0.75, 0.6885, 0.75, 0.8135, 0.75, 0.752, 0.75, 0.752, 0.75, 0.8135, 0.75, 0.6954, 0.5, 0.6761, 0.5, 0.6405, 0.5, 0.6312, 0.4907, 0.6885, 0.6185, 0.6885, 0.6185, 0.6761, 0.5, 0.6954, 0.5, 0.625, 0.75, 0.625, 0.75, 0.6885, 0.75, 0.6885, 0.75, 0.625, 0.6185, 0.625, 0.6185, 0.625, 0.75, 0.625, 0.75, 0.6885, 0.6185, 0.704, 0.5, 0.704, 0.5, 0.6885, 0.6185, 0.8015, 0.5, 0.8015, 0.5, 0.767, 0.5, 0.7584, 0.5, 0.8135, 0.6185, 0.8135, 0.6185, 0.8015, 0.5, 0.8015, 0.5, 0.752, 0.75, 0.752, 0.75, 0.8135, 0.75, 0.8135, 0.75, 0.752, 0.6185, 0.752, 0.6185, 0.752, 0.75, 0.752, 0.75, 0.8135, 0.6185, 0.875, 0.6185, 0.875, 0.75, 0.8135, 0.75, 0.6885, 0.6185, 0.752, 0.6185, 0.752, 0.75, 0.6885, 0.75, 0.625, 0.6185, 0.6885, 0.6185, 0.6885, 0.75, 0.625, 0.75, 0.752, 0.6185, 0.8135, 0.6185, 0.8135, 0.75, 0.752, 0.75, 0.8135, 0.5, 0.875, 0.5, 0.875, 0.5, 0.8135, 0.5, 0.704, 0.5, 0.7396, 0.5, 0.7396, 0.5, 0.704, 0.5, 0.875, 0.6185, 0.875, 0.75, 0.875, 0.75, 0.875, 0.6185, 0.6405, 0.5, 0.6761, 0.5, 0.6761, 0.5, 0.6405, 0.5, 0.752, 0.6185, 0.752, 0.75, 0.752, 0.75, 0.752, 0.6185, 0.767, 0.5, 0.8015, 0.5, 0.8015, 0.5, 0.767, 0.5, 0.875, 0.75, 0.8135, 0.75, 0.8135, 0.75, 0.875, 0.75, 0.6885, 0.6185, 0.6885, 0.75, 0.6885, 0.75, 0.6885, 0.6185, 0.752, 0.75, 0.6885, 0.75, 0.6885, 0.75, 0.752, 0.75, 0.8135, 0.6185, 0.8135, 0.75, 0.8135, 0.75, 0.8135, 0.6185, 0.8135, 0.6185, 0.8135, 0.5, 0.8135, 0.5, 0.8135, 0.6185, 0.6885, 0.75, 0.625, 0.75, 0.625, 0.75, 0.6885, 0.75, 0.8135, 0.6185, 0.8135, 0.5, 0.8135, 0.5, 0.8135, 0.6185, 0.8135, 0.6185, 0.8135, 0.5, 0.8135, 0.5, 0.8135, 0.6185, 0.875, 0.75, 0.8135, 0.75, 0.8135, 0.75, 0.875, 0.75, 0.875, 0.75, 0.8135, 0.75, 0.8135, 0.75, 0.875, 0.75, 0.875, 0.6185, 0.875, 0.75, 0.875, 0.75, 0.875, 0.6185, 0.875, 0.6185, 0.875, 0.75, 0.875, 0.75, 0.875, 0.6185, 0.8135, 0.5, 0.875, 0.5, 0.875, 0.5, 0.8135, 0.5, 0.8135, 0.5, 0.875, 0.5, 0.875, 0.5, 0.8135, 0.5, 0.8135, 0.6185, 0.8135, 0.75, 0.8135, 0.75, 0.8135, 0.6185, 0.8135, 0.6185, 0.8135, 0.75, 0.8135, 0.75, 0.8135, 0.6185, 0.767, 0.5, 0.8015, 0.5, 0.8015, 0.5, 0.767, 0.5, 0.767, 0.5, 0.8015, 0.5, 0.8015, 0.5, 0.767, 0.5, 0.8135, 0.75, 0.752, 0.75, 0.752, 0.75, 0.8135, 0.75, 0.8135, 0.75, 0.752, 0.75, 0.752, 0.75, 0.8135, 0.75, 0.752, 0.6185, 0.767, 0.5, 0.767, 0.5, 0.752, 0.6185, 0.752, 0.6185, 0.767, 0.5, 0.767, 0.5, 0.752, 0.6185, 0.752, 0.75, 0.6885, 0.75, 0.6885, 0.75, 0.752, 0.75, 0.752, 0.75, 0.6885, 0.75, 0.6885, 0.75, 0.752, 0.75, 0.752, 0.6185, 0.752, 0.75, 0.752, 0.75, 0.752, 0.6185, 0.752, 0.6185, 0.752, 0.75, 0.752, 0.75, 0.752, 0.6185, 0.704, 0.5, 0.7396, 0.5, 0.7396, 0.5, 0.704, 0.5, 0.704, 0.5, 0.7396, 0.5, 0.7396, 0.5, 0.704, 0.5, 0.6885, 0.6185, 0.704, 0.5, 0.704, 0.5, 0.6885, 0.6185, 0.6885, 0.6185, 0.704, 0.5, 0.704, 0.5, 0.6885, 0.6185, 0.6885, 0.75, 0.625, 0.75, 0.625, 0.75, 0.6885, 0.75, 0.6885, 0.75, 0.625, 0.75, 0.625, 0.75, 0.6885, 0.75, 0.6885, 0.6185, 0.6885, 0.75, 0.6885, 0.75, 0.6885, 0.6185, 0.6885, 0.6185, 0.6885, 0.75, 0.6885, 0.75, 0.6885, 0.6185, 0.6405, 0.5, 0.6761, 0.5, 0.6761, 0.5, 0.6405, 0.5, 0.6405, 0.5, 0.6761, 0.5, 0.6761, 0.5, 0.6405, 0.5, 0.625, 0.6185, 0.6405, 0.5, 0.6405, 0.5, 0.625, 0.6185, 0.625, 0.6185, 0.6405, 0.5, 0.6405, 0.5, 0.625, 0.6185, 0.625, 0.75, 0.625, 0.6185, 0.625, 0.6185, 0.625, 0.75, 0.625, 0.75, 0.625, 0.6185, 0.625, 0.6185, 0.625, 0.75, 0.6761, 0.5, 0.6885, 0.6185, 0.6885, 0.6185, 0.6761, 0.5, 0.6761, 0.5, 0.6885, 0.6185, 0.6885, 0.6185, 0.6761, 0.5, 0.6885, 0.75, 0.6885, 0.6185, 0.6885, 0.6185, 0.6885, 0.75, 0.6885, 0.75, 0.6885, 0.6185, 0.6885, 0.6185, 0.6885, 0.75, 0.7396, 0.5, 0.752, 0.6185, 0.752, 0.6185, 0.7396, 0.5, 0.7396, 0.5, 0.752, 0.6185, 0.752, 0.6185, 0.7396, 0.5, 0.752, 0.75, 0.752, 0.6185, 0.752, 0.6185, 0.752, 0.75, 0.752, 0.75, 0.752, 0.6185, 0.752, 0.6185, 0.752, 0.75, 0.8015, 0.5, 0.8135, 0.6185, 0.8135, 0.6185, 0.8015, 0.5, 0.8015, 0.5, 0.8135, 0.6185, 0.8135, 0.6185, 0.8015, 0.5, 0.875, 0.5, 0.875, 0.6185, 0.875, 0.6185, 0.875, 0.5, 0.875, 0.5, 0.875, 0.6185, 0.875, 0.6185, 0.875, 0.5, 0.8135, 0.75, 0.8135, 0.6185, 0.8135, 0.6185, 0.8135, 0.75, 0.8135, 0.75, 0.8135, 0.6185, 0.8135, 0.6185, 0.8135, 0.75, 0.8135, 0.75, 0.8135, 0.6185, 0.8135, 0.6185, 0.8135, 0.75, 0.8015, 0.5, 0.8135, 0.6185, 0.8135, 0.6185, 0.8015, 0.5, 0.6761, 0.5, 0.6885, 0.6185, 0.6885, 0.6185, 0.6761, 0.5, 0.7396, 0.5, 0.752, 0.6185, 0.752, 0.6185, 0.7396, 0.5, 0.875, 0.5, 0.875, 0.6185, 0.875, 0.6185, 0.875, 0.5, 0.767, 0.5, 0.8015, 0.5, 0.8135, 0.6185, 0.752, 0.6185, 0.6405, 0.5, 0.6761, 0.5, 0.6885, 0.6185, 0.625, 0.6185, 0.704, 0.5, 0.7396, 0.5, 0.752, 0.6185, 0.6885, 0.6185, 0.8135, 0.5, 0.875, 0.5, 0.875, 0.6185, 0.8135, 0.6185, 0.7584, 0.5, 0.767, 0.5, 0.752, 0.6185, 0.752, 0.6185, 0.8135, 0.75, 0.8135, 0.75, 0.8135, 0.6185, 0.8135, 0.6185, 0.6885, 0.75, 0.6885, 0.6185, 0.6885, 0.6185, 0.6885, 0.75, 0.6312, 0.4907, 0.6405, 0.5, 0.625, 0.6185, 0.625, 0.6185, 0.6885, 0.75, 0.6885, 0.75, 0.6885, 0.6185, 0.6885, 0.6185, 0.6954, 0.5, 0.704, 0.5, 0.6885, 0.6185, 0.6885, 0.6185, 0.752, 0.75, 0.752, 0.75, 0.752, 0.6185, 0.752, 0.6185, 0.625, 0.75, 0.625, 0.6185, 0.625, 0.6185, 0.625, 0.75, 0.8015, 0.5, 0.8135, 0.5, 0.8135, 0.6185, 0.8135, 0.6185, 0.875, 0.75, 0.875, 0.75, 0.875, 0.6185, 0.875, 0.6185, 0.752, 0.75, 0.752, 0.6185, 0.752, 0.6185, 0.752, 0.75, 0.125, 0.75, 0.1865, 0.75, 0.1865, 0.75, 0.125, 0.75, 0.5417, 0.0, 0.5417, 0.1315, 0.5417, 0.1315, 0.5417, 0.0, 0.4583, 0.5, 0.5417, 0.5, 0.5417, 0.6185, 0.4583, 0.6185, 0.375, 0.5, 0.4583, 0.5, 0.4583, 0.6185, 0.375, 0.6185, 0.125, 0.5, 0.1865, 0.5, 0.1865, 0.6185, 0.125, 0.6185, 0.1865, 0.75, 0.1865, 0.6185, 0.1865, 0.6185, 0.1865, 0.75, 0.375, 0.373, 0.375, 0.4365, 0.375, 0.4365, 0.375, 0.373, 0.5417, 0.5, 0.6312, 0.4907, 0.625, 0.6185, 0.5417, 0.6185, 0.3115, 0.5, 0.375, 0.5, 0.375, 0.6185, 0.3115, 0.6185, 0.5417, 0.0, 0.625, 0.0, 0.625, 0.1315, 0.5417, 0.1315, 0.125, 0.75, 0.1865, 0.75, 0.1865, 0.75, 0.125, 0.75, 0.4583, 0.9385, 0.5417, 0.9385, 0.5417, 0.9385, 0.4583, 0.9385, 0.5417, 0.9385, 0.5417, 1.0, 0.5417, 1.0, 0.5417, 0.9385, 0.5417, 0.0, 0.5417, 0.1315, 0.5417, 0.1315, 0.5417, 0.0, 0.4583, 0.9385, 0.5417, 0.9385, 0.5417, 0.9385, 0.4583, 0.9385, 0.5417, 0.9385, 0.5417, 1.0, 0.5417, 1.0, 0.5417, 0.9385, 0.4583, 0.1315, 0.375, 0.1315, 0.375, 0.1315, 0.4583, 0.1315, 0.375, 0.9385, 0.4583, 0.9385, 0.4583, 0.9385, 0.375, 0.9385, 0.5417, 0.0, 0.5417, 0.1315, 0.5417, 0.1315, 0.5417, 0.0, 0.125, 0.6185, 0.125, 0.75, 0.125, 0.75, 0.125, 0.6185, 0.4583, 0.1315, 0.375, 0.1315, 0.375, 0.1315, 0.4583, 0.1315, 0.375, 0.9385, 0.4583, 0.9385, 0.4583, 0.9385, 0.375, 0.9385, 0.5417, 0.1315, 0.4583, 0.1315, 0.4583, 0.1315, 0.5417, 0.1315, 0.375, 0.9385, 0.4583, 0.9385, 0.4583, 0.9385, 0.375, 0.9385, 0.4583, 0.1315, 0.375, 0.1315, 0.375, 0.1315, 0.4583, 0.1315, 0.125, 0.6185, 0.125, 0.75, 0.125, 0.75, 0.125, 0.6185, 0.375, 0.9385, 0.4583, 0.9385, 0.4583, 1.0, 0.375, 1.0, 0.4583, 0.9385, 0.5417, 0.9385, 0.5417, 1.0, 0.4583, 1.0, 0.4583, 0.0, 0.5417, 0.0, 0.5417, 0.1315, 0.4583, 0.1315, 0.375, 0.0, 0.4583, 0.0, 0.4583, 0.1315, 0.375, 0.1315, 0.5417, 0.9385, 0.5417, 1.0, 0.5417, 1.0, 0.5417, 0.9385, 0.4583, 0.9385, 0.5417, 0.9385, 0.5417, 0.9385, 0.4583, 0.9385, 0.125, 0.75, 0.1865, 0.75, 0.1865, 0.75, 0.125, 0.75, 0.5417, 0.1315, 0.4583, 0.1315, 0.4583, 0.1315, 0.5417, 0.1315, 0.375, 0.8135, 0.375, 0.877, 0.375, 0.877, 0.375, 0.8135, 0.3115, 0.6185, 0.3115, 0.75, 0.3115, 0.75, 0.3115, 0.6185, 0.1865, 0.6185, 0.1865, 0.5, 0.1865, 0.5, 0.1865, 0.6185, 0.375, 0.877, 0.375, 0.9385, 0.375, 0.9385, 0.375, 0.877, 0.0, 0.0, 0.0, 0.0, 0.0, 0.0, 0.0, 0.0, 0.0, 0.0, 0.0, 0.0, 0.0, 0.0, 0.0, 0.0, 0.0, 0.0, 0.0, 0.0, 0.0, 0.0, 0.0, 0.0, 0.0, 0.0, 0.0, 0.0, 0.0, 0.0, 0.0, 0.0, 0.0, 0.0, 0.0, 0.0, 0.0, 0.0, 0.0, 0.0, 0.0, 0.0, 0.0, 0.0, 0.0, 0.0, 0.0, 0.0, 0.0, 0.0, 0.0, 0.0, 0.0, 0.0, 0.0, 0.0, 0.0, 0.0, 0.0, 0.0, 0.0, 0.0, 0.0, 0.0, 0.0, 0.0, 0.0, 0.0, 0.0, 0.0, 0.0, 0.0, 0.0, 0.0, 0.0, 0.0, 0.0, 0.0, 0.0, 0.0, 0.0, 0.0, 0.0, 0.0, 0.0, 0.0, 0.0, 0.0, 0.0, 0.0, 0.0, 0.0, 0.0, 0.0, 0.0, 0.0, 0.0, 0.0, 0.0, 0.0, 0.0, 0.0, 0.0, 0.0, 0.0, 0.0, 0.0, 0.0, 0.0, 0.0, 0.0, 0.0, 0.0, 0.0, 0.0, 0.0, 0.0, 0.0, 0.0, 0.0, 0.0, 0.0, 0.0, 0.0, 0.0, 0.0, 0.0, 0.0, 0.0, 0.0, 0.0, 0.0, 0.0, 0.0, 0.0, 0.0, 0.0, 0.0, 0.0, 0.0, 0.0, 0.0, 0.0, 0.0, 0.0, 0.0, 0.0, 0.0, 0.0, 0.0, 0.0, 0.0, 0.0, 0.0, 0.0, 0.0, 0.0, 0.0, 0.0, 0.0, 0.0, 0.0, 0.0, 0.0, 0.0, 0.0, 0.0, 0.0, 0.0, 0.0, 0.0, 0.0, 0.0, 0.0, 0.0, 0.0, 0.0, 0.0, 0.0, 0.0, 0.0, 0.0, 0.0, 0.0, 0.0, 0.0, 0.0, 0.0, 0.0, 0.0, 0.0, 0.0, 0.0, 0.0, 0.0, 0.0, 0.0, 0.0, 0.0, 0.0, 0.0, 0.0, 0.0, 0.0, 0.0, 0.0, 0.0, 0.0, 0.0, 0.0, 0.0, 0.0, 0.0, 0.0, 0.0, 0.0, 0.0, 0.0, 0.0, 0.0, 0.0, 0.0, 0.0, 0.0, 0.0, 0.0, 0.0, 0.0, 0.0, 0.0, 0.0, 0.0, 0.0, 0.0, 0.0, 0.0, 0.0, 0.0, 0.0, 0.0, 0.0, 0.0, 0.0, 0.0, 0.0, 0.0, 0.0, 0.0, 0.0, 0.0, 0.0, 0.0, 0.0, 0.0, 0.0, 0.0, 0.0, 0.0, 0.0, 0.0, 0.0, 0.0, 0.0, 0.0, 0.0, 0.0, 0.0, 0.0, 0.0, 0.0, 0.0, 0.0, 0.0, 0.0, 0.0, 0.0, 0.0, 0.0, 0.0, 0.0, 0.0, 0.0, 0.0, 0.0, 0.0, 0.0, 0.0, 0.0, 0.0, 0.0, 0.0, 0.0, 0.0, 0.0, 0.0, 0.0, 0.0, 0.0, 0.0, 0.0, 0.0, 0.0, 0.0, 0.0, 0.0, 0.0, 0.0, 0.0, 0.0, 0.0, 0.0, 0.0, 0.0, 0.0, 0.0, 0.0, 0.0, 0.0, 0.0, 0.0, 0.0, 0.0, 0.0, 0.0, 0.0, 0.0, 0.0, 0.0, 0.0, 0.0, 0.0, 0.0, 0.0, 0.0, 0.0, 0.0, 0.0, 0.0, 0.0, 0.0, 0.0, 0.0, 0.0, 0.0, 0.0, 0.0, 0.0, 0.0, 0.0, 0.0, 0.0, 0.0, 0.0, 0.0, 0.0, 0.0, 0.0, 0.0, 0.0, 0.0, 0.0, 0.0, 0.0, 0.0, 0.0, 0.0, 0.0, 0.0, 0.0, 0.0, 0.0, 0.0, 0.0, 0.0, 0.0, 0.0, 0.0, 0.0, 0.0, 0.0, 0.0, 0.0, 0.0, 0.0, 0.0, 0.0, 0.0, 0.0, 0.0, 0.0, 0.0, 0.0, 0.0, 0.0, 0.0, 0.0, 0.0, 0.0, 0.0, 0.0, 0.0, 0.0, 0.0, 0.0, 0.0, 0.0, 0.0, 0.0, 0.0, 0.0, 0.0, 0.0, 0.0, 0.0, 0.0, 0.0, 0.0, 0.0, 0.0, 0.0, 0.0, 0.0, 0.0, 0.0, 0.0, 0.0, 0.0, 0.0, 0.0, 0.0, 0.0, 0.0, 0.0, 0.0, 0.0, 0.0, 0.0, 0.0, 0.0, 0.0, 0.0, 0.0, 0.0, 0.0, 0.0, 0.0, 0.0, 0.0, 0.0, 0.0, 0.0, 0.0, 0.0, 0.0, 0.0, 0.0, 0.0, 0.0, 0.0, 0.0, 0.0, 0.0, 0.0, 0.0, 0.0, 0.0, 0.0, 0.0, 0.0, 0.0, 0.0, 0.0, 0.0, 0.0, 0.0, 0.0, 0.0, 0.0, 0.0, 0.0, 0.0, 0.0, 0.0, 0.0, 0.0, 0.0, 0.0, 0.0, 0.0, 0.0, 0.0, 0.0, 0.0, 0.0, 0.0, 0.0, 0.0, 0.0, 0.0, 0.0, 0.0, 0.0, 0.0, 0.0, 0.0, 0.0, 0.0, 0.0, 0.0, 0.0, 0.0, 0.0, 0.0, 0.0, 0.0, 0.0, 0.0, 0.0, 0.0, 0.0, 0.0, 0.0, 0.0, 0.0, 0.0, 0.0, 0.0, 0.0, 0.0, 0.0, 0.0, 0.0, 0.0, 0.0, 0.0, 0.0, 0.0, 0.0, 0.0, 0.0, 0.0, 0.0, 0.0, 0.0, 0.0, 0.0, 0.0, 0.0, 0.0, 0.0, 0.0, 0.0, 0.0, 0.0, 0.0, 0.0, 0.0, 0.0, 0.0, 0.0, 0.0, 0.0, 0.0, 0.0, 0.0, 0.0, 0.0, 0.0, 0.0, 0.0, 0.0, 0.0, 0.0, 0.0, 0.0, 0.0, 0.0, 0.0, 0.0, 0.0, 0.0, 0.0, 0.0, 0.0, 0.0, 0.0, 0.0, 0.0, 0.0, 0.0, 0.0, 0.0, 0.0, 0.0, 0.0, 0.0, 0.0, 0.0, 0.0, 0.0, 0.0, 0.0, 0.0, 0.0, 0.0, 0.0, 0.0, 0.0, 0.0, 0.0, 0.0, 0.0, 0.0, 0.0, 0.0, 0.0, 0.0, 0.0, 0.0, 0.0, 0.0, 0.0, 0.0, 0.0, 0.0, 0.0, 0.0, 0.0, 0.0, 0.0, 0.0, 0.0, 0.0, 0.0, 0.0, 0.0, 0.0, 0.0, 0.0, 0.0, 0.0, 0.0, 0.0, 0.0, 0.0, 0.0, 0.0, 0.0, 0.0, 0.0, 0.0, 0.0, 0.0, 0.0, 0.0, 0.0, 0.0, 0.0, 0.0, 0.0, 0.0, 0.0, 0.0, 0.0, 0.0, 0.0, 0.0, 0.0, 0.0, 0.0, 0.0, 0.0, 0.0, 0.0, 0.0, 0.0, 0.0, 0.0, 0.0, 0.0, 0.0, 0.0, 0.0, 0.0, 0.0, 0.0, 0.0, 0.0, 0.0, 0.0, 0.0, 0.0, 0.0, 0.0, 0.0, 0.0, 0.0, 0.0, 0.0, 0.0, 0.0, 0.0, 0.0, 0.0, 0.0, 0.0, 0.0, 0.0, 0.0, 0.0, 0.0, 0.0, 0.0, 0.0, 0.0, 0.0, 0.0, 0.0, 0.0, 0.0, 0.0, 0.0, 0.0, 0.0, 0.0, 0.0, 0.0, 0.0, 0.0, 0.0, 0.0, 0.0, 0.0, 0.0, 0.0, 0.0, 0.0, 0.0, 0.0, 0.0, 0.0, 0.0, 0.0, 0.0, 0.0, 0.0, 0.0, 0.0, 0.0, 0.0, 0.0, 0.0, 0.0, 0.0, 0.0, 0.0, 0.0, 0.0, 0.0, 0.0, 0.0, 0.0, 0.0, 0.0, 0.0, 0.0, 0.0, 0.0, 0.0, 0.0, 0.0, 0.0, 0.0, 0.0, 0.0, 0.0, 0.0, 0.0, 0.0, 0.0, 0.0, 0.0, 0.0, 0.0, 0.0, 0.0, 0.0, 0.0, 0.0, 0.0, 0.0, 0.0, 0.0, 0.0, 0.0, 0.0, 0.0, 0.0, 0.0, 0.0, 0.0, 0.0, 0.0, 0.0, 0.0, 0.0, 0.0, 0.0, 0.0, 0.0, 0.0, 0.0, 0.0, 0.0, 0.0, 0.0, 0.0, 0.0, 0.0, 0.0, 0.0, 0.0, 0.0, 0.0, 0.0, 0.0, 0.0, 0.0, 0.0, 0.0, 0.0, 0.0, 0.0, 0.0, 0.0, 0.0, 0.0, 0.0, 0.0, 0.0, 0.0, 0.0, 0.0, 0.0, 0.0, 0.0, 0.0, 0.0, 0.0, 0.0, 0.0, 0.0, 0.0, 0.0, 0.0, 0.0, 0.0, 0.0, 0.0, 0.0, 0.0, 0.0, 0.0, 0.0, 0.0, 0.0, 0.0, 0.0, 0.0, 0.0, 0.0, 0.0, 0.0, 0.0, 0.0, 0.0, 0.0, 0.0, 0.0, 0.0, 0.0, 0.0, 0.0, 0.0, 0.0, 0.0, 0.0, 0.0, 0.0, 0.0, 0.0, 0.0, 0.0, 0.0, 0.0, 0.0, 0.0, 0.0, 0.0, 0.0, 0.0, 0.0, 0.0, 0.0, 0.0, 0.0, 0.0, 0.0, 0.0, 0.0, 0.0, 0.0, 0.0, 0.0, 0.0, 0.0, 0.0, 0.0, 0.0, 0.0, 0.0, 0.0, 0.0, 0.0, 0.0, 0.0, 0.0, 0.0, 0.0, 0.0, 0.0, 0.0, 0.0, 0.0, 0.0, 0.0, 0.0, 0.0, 0.0, 0.0, 0.0, 0.0, 0.0, 0.0, 0.0, 0.0, 0.0, 0.0, 0.0, 0.0, 0.0, 0.0, 0.0, 0.0, 0.0, 0.0, 0.0, 0.0, 0.0, 0.0, 0.0, 0.0, 0.0, 0.0, 0.0, 0.0, 0.0, 0.0, 0.0, 0.0, 0.0, 0.0, 0.0, 0.0, 0.0, 0.0, 0.0, 0.0, 0.0, 0.0, 0.0, 0.0, 0.0, 0.0, 0.0, 0.0, 0.0, 0.0, 0.0, 0.0, 0.0, 0.0, 0.0, 0.0, 0.0, 0.0, 0.0, 0.0, 0.0, 0.0, 0.0, 0.0, 0.0, 0.0, 0.0, 0.0, 0.0, 0.0, 0.0, 0.0, 0.0, 0.0, 0.0, 0.0, 0.0, 0.0, 0.0, 0.0, 0.0, 0.0, 0.0, 0.0, 0.0, 0.0, 0.0, 0.0, 0.0, 0.0, 0.0, 0.0, 0.0, 0.0, 0.0, 0.0, 0.0, 0.0, 0.0, 0.0, 0.0, 0.0, 0.0, 0.0, 0.0, 0.0, 0.0, 0.0, 0.0, 0.0, 0.0, 0.0, 0.0, 0.0, 0.0, 0.0, 0.0, 0.0, 0.0, 0.0, 0.0, 0.0, 0.0, 0.0, 0.0, 0.0, 0.0, 0.0, 0.0, 0.0, 0.0, 0.0, 0.0, 0.0, 0.0, 0.0, 0.0, 0.0, 0.0, 0.0, 0.0, 0.0, 0.0, 0.0, 0.0, 0.0, 0.0, 0.0, 0.0, 0.0, 0.0, 0.0, 0.0, 0.0, 0.0, 0.0, 0.0, 0.0, 0.0, 0.0, 0.0, 0.0, 0.0, 0.0, 0.0, 0.0, 0.0, 0.0, 0.0, 0.0, 0.0, 0.0, 0.0, 0.0, 0.0, 0.0, 0.0, 0.0, 0.0, 0.0, 0.0, 0.0, 0.0, 0.0, 0.0, 0.0, 0.0, 0.0, 0.0, 0.0, 0.0, 0.0, 0.0, 0.0, 0.0, 0.0, 0.0, 0.0, 0.0, 0.0, 0.0, 0.0, 0.0, 0.0, 0.0, 0.0, 0.0, 0.0, 0.0, 0.0, 0.0, 0.0, 0.0, 0.0, 0.0, 0.0, 0.0, 0.0, 0.0, 0.0, 0.0, 0.0, 0.0, 0.0, 0.0, 0.0, 0.0, 0.0, 0.0, 0.0, 0.0, 0.0, 0.0, 0.0, 0.0, 0.0, 0.0, 0.0, 0.0, 0.0, 0.0, 0.0, 0.0, 0.0, 0.0, 0.0, 0.0, 0.0, 0.0, 0.0, 0.0, 0.0, 0.0, 0.0, 0.0, 0.0, 0.0, 0.0, 0.0, 0.0, 0.0, 0.0, 0.0, 0.0, 0.0, 0.0, 0.0, 0.0, 0.0, 0.0, 0.0, 0.0, 0.0, 0.0, 0.0, 0.0, 0.0, 0.0, 0.0, 0.0, 0.0, 0.0, 0.0, 0.0, 0.0, 0.0, 0.0, 0.0, 0.0, 0.0, 0.0, 0.0, 0.0, 0.0, 0.0, 0.0, 0.0, 0.0, 0.0, 0.0, 0.0, 0.0, 0.0, 0.0, 0.0, 0.0, 0.0, 0.0, 0.0, 0.0, 0.0, 0.0, 0.0, 0.0, 0.0, 0.0, 0.0, 0.0, 0.0, 0.0, 0.0, 0.0, 0.0, 0.0, 0.0, 0.0, 0.0, 0.0, 0.0, 0.0, 0.0, 0.0, 0.0, 0.0, 0.0, 0.0, 0.0, 0.0, 0.0, 0.0, 0.0, 0.0, 0.0, 0.0, 0.0, 0.0, 0.0, 0.0, 0.0, 0.0, 0.0, 0.0, 0.0, 0.0, 0.0, 0.0, 0.0, 0.0, 0.0, 0.0, 0.0, 0.0, 0.0, 0.0, 0.0, 0.0, 0.0, 0.0, 0.0, 0.0, 0.0, 0.0, 0.0, 0.0, 0.0, 0.0, 0.0, 0.0, 0.0, 0.0, 0.0, 0.0, 0.0, 0.0, 0.0, 0.0, 0.0, 0.0, 0.0, 0.0, 0.0, 0.0, 0.0, 0.0, 0.0, 0.0, 0.0, 0.0, 0.0, 0.0, 0.0, 0.0, 0.0, 0.0, 0.0, 0.0, 0.0, 0.0, 0.0, 0.0, 0.0, 0.0, 0.0, 0.0, 0.0, 0.0, 0.0, 0.0, 0.0, 0.0, 0.0, 0.0, 0.0, 0.0, 0.0, 0.0, 0.0, 0.0, 0.0, 0.0, 0.0, 0.0, 0.0, 0.0, 0.0, 0.0, 0.0, 0.0, 0.0, 0.0, 0.0, 0.0, 0.0, 0.0, 0.0, 0.0, 0.0, 0.0, 0.0, 0.0, 0.0, 0.0, 0.0, 0.0, 0.0, 0.0, 0.0, 0.0, 0.0, 0.0, 0.0, 0.0, 0.0, 0.0, 0.0, 0.0, 0.0, 0.0, 0.0, 0.0, 0.0, 0.0, 0.0, 0.0, 0.0, 0.0, 0.0, 0.0, 0.0, 0.0, 0.0, 0.0, 0.0, 0.0, 0.0, 0.0, 0.0, 0.0, 0.0, 0.0, 0.0, 0.0, 0.0, 0.0, 0.0, 0.0, 0.0, 0.0, 0.0, 0.0, 0.0, 0.0, 0.0, 0.0, 0.0, 0.0, 0.0, 0.0, 0.0, 0.0, 0.0, 0.0, 0.0, 0.0, 0.0, 0.0, 0.0, 0.0, 0.0, 0.0, 0.0, 0.0, 0.0, 0.0, 0.0, 0.0, 0.0, 0.0, 0.0, 0.0, 0.0, 0.0, 0.0, 0.0, 0.0, 0.0, 0.0, 0.0, 0.0, 0.0, 0.0, 0.0, 0.0, 0.0, 0.0, 0.0, 0.0, 0.0, 0.0, 0.0, 0.0, 0.0, 0.0, 0.0, 0.0, 0.0, 0.0, 0.0, 0.0, 0.0, 0.0, 0.0, 0.0, 0.0, 0.0, 0.0, 0.0, 0.0, 0.0, 0.0, 0.0, 0.0, 0.0, 0.0, 0.0, 0.0, 0.0, 0.0, 0.0, 0.0, 0.1865, 0.6185, 0.375, 0.3115, 0.0, 0.0, 0.3115, 0.6185, 0.0, 0.0, 0.375, 0.4365, 0.375, 0.4365, 0.0, 0.0, 0.0, 0.0, 0.375, 0.373, 0.375, 0.3115, 0.375, 0.373, 0.0, 0.0, 0.0, 0.0, 0.1865, 0.75, 0.1865, 0.6185, 0.0, 0.0, 0.0, 0.0, 0.375, 0.877, 0.1865, 0.75, 0.0, 0.0, 0.0, 0.0, 0.375, 0.8135, 0.375, 0.877, 0.0, 0.0, 0.0, 0.0, 0.3115, 0.6185, 0.375, 0.8135, 0.0, 0.0, 0.0, 0.0])
_uv.active_render = True
_uv = me_cube_001.uv_layers.new(name='MapaUV')
_uv.uv.foreach_set('vector', [0.0, 0.0, 0.0, 0.0, 0.0, 0.0, 0.0, 0.0, 0.0, 0.0, 0.0, 0.0, 0.0, 0.0, 0.0, 0.0, 0.0, 0.0, 0.0, 0.0, 0.0, 0.0, 0.0, 0.0, 0.0, 0.0, 0.0, 0.0, 0.0, 0.0, 0.0, 0.0, 0.0, 0.0, 0.0, 0.0, 0.0, 0.0, 0.0, 0.0, 0.0, 0.0, 0.0, 0.0, 0.0, 0.0, 0.0, 0.0, 0.0, 0.0, 0.0, 0.0, 0.0, 0.0, 0.0, 0.0, 0.0, 0.0, 0.0, 0.0, 0.0, 0.0, 0.0, 0.0, 0.0, 0.0, 0.0, 0.0, 0.0, 0.0, 0.0, 0.0, 0.0, 0.0, 0.0, 0.0, 0.0, 0.0, 0.0, 0.0, 0.0, 0.0, 0.0, 0.0, 0.0, 0.0, 0.0, 0.0, 0.0, 0.0, 0.0, 0.0, 0.0, 0.0, 0.0, 0.0, 0.0, 0.0, 0.0, 0.0, 0.0, 0.0, 0.0, 0.0, 0.0, 0.0, 0.0, 0.0, 0.0, 0.0, 0.0, 0.0, 0.0, 0.0, 0.0, 0.0, 0.0, 0.0, 0.0, 0.0, 0.0, 0.0, 0.0, 0.0, 0.0, 0.0, 0.0, 0.0, 0.0, 0.0, 0.0, 0.0, 0.0, 0.0, 0.0, 0.0, 0.0, 0.0, 0.0, 0.0, 0.0, 0.0, 0.0, 0.0, 0.0, 0.0, 0.0, 0.0, 0.0, 0.0, 0.0, 0.0, 0.0, 0.0, 0.0, 0.0, 0.0, 0.0, 0.0, 0.0, 0.0, 0.0, 0.0, 0.0, 0.0, 0.0, 0.0, 0.0, 0.0, 0.0, 0.0, 0.0, 0.0, 0.0, 0.0, 0.0, 0.0, 0.0, 0.0, 0.0, 0.0, 0.0, 0.0, 0.0, 0.0, 0.0, 0.0, 0.0, 0.0, 0.0, 0.0, 0.0, 0.0, 0.0, 0.0, 0.0, 0.0, 0.0, 0.0, 0.0, 0.0, 0.0, 0.0, 0.0, 0.0, 0.0, 0.0, 0.0, 0.0, 0.0, 0.0, 0.0, 0.0, 0.0, 0.0, 0.0, 0.0, 0.0, 0.0, 0.0, 0.0, 0.0, 0.0, 0.0, 0.0, 0.0, 0.0, 0.0, 0.0, 0.0, 0.0, 0.0, 0.0, 0.0, 0.0, 0.0, 0.0, 0.0, 0.0, 0.0, 0.0, 0.0, 0.0, 0.0, 0.0, 0.0, 0.0, 0.0, 0.0, 0.0, 0.0, 0.0, 0.0, 0.0, 0.0, 0.0, 0.0, 0.0, 0.0, 0.0, 0.0, 0.0, 0.0, 0.0, 0.0, 0.0, 0.0, 0.0, 0.0, 0.0, 0.0, 0.0, 0.0, 0.0, 0.0, 0.0, 0.0, 0.0, 0.0, 0.0, 0.0, 0.0, 0.0, 0.0, 0.0, 0.0, 0.0, 0.0, 0.0, 0.0, 0.0, 0.0, 0.0, 0.0, 0.0, 0.0, 0.0, 0.0, 0.0, 0.0, 0.0, 0.0, 0.0, 0.0, 0.0, 0.0, 0.0, 0.0, 0.0, 0.0, 0.0, 0.0, 0.0, 0.0, 0.0, 0.0, 0.0, 0.0, 0.0, 0.0, 0.0, 0.0, 0.0, 0.0, 0.0, 0.0, 0.0, 0.0, 0.0, 0.0, 0.0, 0.0, 0.0, 0.0, 0.0, 0.0, 0.0, 0.0, 0.0, 0.0, 0.0, 0.0, 0.0, 0.0, 0.0, 0.0, 0.0, 0.0, 0.0, 0.0, 0.0, 0.0, 0.0, 0.0, 0.0, 0.0, 0.0, 0.0, 0.0, 0.0, 0.0, 0.0, 0.0, 0.0, 0.0, 0.0, 0.0, 0.0, 0.0, 0.0, 0.0, 0.0, 0.0, 0.0, 0.0, 0.0, 0.0, 0.0, 0.0, 0.0, 0.0, 0.0, 0.0, 0.0, 0.0, 0.0, 0.0, 0.0, 0.0, 0.0, 0.0, 0.0, 0.0, 0.0, 0.0, 0.0, 0.0, 0.0, 0.0, 0.0, 0.0, 0.0, 0.0, 0.0, 0.0, 0.0, 0.0, 0.0, 0.0, 0.0, 0.0, 0.0, 0.0, 0.0, 0.0, 0.0, 0.0, 0.0, 0.0, 0.0, 0.0, 0.0, 0.0, 0.0, 0.0, 0.0, 0.0, 0.0, 0.0, 0.0, 0.0, 0.0, 0.0, 0.0, 0.0, 0.0, 0.0, 0.0, 0.0, 0.0, 0.0, 0.0, 0.0, 0.0, 0.0, 0.0, 0.0, 0.0, 0.0, 0.0, 0.0, 0.0, 0.0, 0.0, 0.0, 0.0, 0.0, 0.0, 0.0, 0.0, 0.0, 0.0, 0.0, 0.0, 0.0, 0.0, 0.0, 0.0, 0.0, 0.0, 0.0, 0.0, 0.0, 0.0, 0.0, 0.0, 0.0, 0.0, 0.0, 0.0, 0.0, 0.0, 0.0, 0.0, 0.0, 0.0, 0.0, 0.0, 0.0, 0.0, 0.0, 0.0, 0.0, 0.0, 0.0, 0.0, 0.0, 0.0, 0.0, 0.0, 0.0, 0.0, 0.0, 0.0, 0.0, 0.0, 0.0, 0.0, 0.0, 0.0, 0.0, 0.0, 0.0, 0.0, 0.0, 0.0, 0.0, 0.0, 0.0, 0.0, 0.0, 0.0, 0.0, 0.0, 0.0, 0.0, 0.0, 0.0, 0.0, 0.0, 0.0, 0.0, 0.0, 0.0, 0.0, 0.0, 0.0, 0.0, 0.0, 0.0, 0.0, 0.0, 0.0, 0.0, 0.0, 0.0, 0.0, 0.0, 0.0, 0.0, 0.0, 0.0, 0.0, 0.0, 0.0, 0.0, 0.0, 0.0, 0.0, 0.0, 0.0, 0.0, 0.0, 0.0, 0.0, 0.0, 0.0, 0.0, 0.0, 0.0, 0.0, 0.0, 0.0, 0.0, 0.0, 0.0, 0.0, 0.0, 0.0, 0.0, 0.0, 0.0, 0.0, 0.0, 0.0, 0.0, 0.0, 0.0, 0.0, 0.0, 0.0, 0.0, 0.0, 0.0, 0.0, 0.0, 0.0, 0.0, 0.0, 0.0, 0.0, 0.0, 0.0, 0.0, 0.0, 0.0, 0.0, 0.0, 0.0, 0.0, 0.0, 0.0, 0.0, 0.0, 0.0, 0.0, 0.0, 0.0, 0.0, 0.0, 0.0, 0.0, 0.0, 0.0, 0.0, 0.0, 0.0, 0.0, 0.0, 0.0, 0.0, 0.0, 0.0, 0.0, 0.0, 0.0, 0.0, 0.0, 0.0, 0.0, 0.0, 0.0, 0.0, 0.0, 0.0, 0.0, 0.0, 0.0, 0.0, 0.0, 0.0, 0.0, 0.0, 0.0, 0.0, 0.0, 0.0, 0.0, 0.0, 0.0, 0.0, 0.0, 0.0, 0.0, 0.0, 0.0, 0.0, 0.0, 0.0, 0.0, 0.0, 0.0, 0.0, 0.0, 0.0, 0.0, 0.0, 0.0, 0.0, 0.0, 0.0, 0.0, 0.0, 0.0, 0.0, 0.0, 0.0, 0.0, 0.0, 0.0, 0.0, 0.0, 0.0, 0.0, 0.0, 0.0, 0.0, 0.0, 0.0, 0.0, 0.0, 0.0, 0.0, 0.0, 0.0, 0.0, 0.0, 0.0, 0.0, 0.0, 0.0, 0.0, 0.0, 0.0, 0.0, 0.0, 0.0, 0.0, 0.0, 0.0, 0.0, 0.0, 0.0, 0.0, 0.0, 0.0, 0.0, 0.0, 0.0, 0.0, 0.0, 0.0, 0.0, 0.0, 0.0, 0.0, 0.0, 0.0, 0.0, 0.0, 0.0, 0.0, 0.0, 0.0, 0.0, 0.0, 0.0, 0.0, 0.0, 0.0, 0.0, 0.0, 0.0, 0.0, 0.0, 0.0, 0.0, 0.0, 0.0, 0.0, 0.0, 0.0, 0.0, 0.0, 0.0, 0.0, 0.0, 0.0, 0.0, 0.0, 0.0, 0.0, 0.0, 0.0, 0.0, 0.0, 0.0, 0.0, 0.0, 0.0, 0.0, 0.0, 0.0, 0.0, 0.0, 0.0, 0.0, 0.0, 0.0, 0.0, 0.0, 0.0, 0.0, 0.0, 0.0, 0.0, 0.0, 0.0, 0.0, 0.0, 0.0, 0.0, 0.0, 0.0, 0.0, 0.0, 0.0, 0.0, 0.0, 0.0, 0.0, 0.0, 0.0, 0.0, 0.0, 0.0, 0.0, 0.0, 0.0, 0.0, 0.0, 0.0, 0.0, 0.0, 0.0, 0.0, 0.0, 0.0, 0.0, 0.0, 0.0, 0.0, 0.0, 0.0, 0.0, 0.0, 0.0, 0.0, 0.0, 0.0, 0.0, 0.0, 0.0, 0.0, 0.0, 0.0, 0.0, 0.0, 0.0, 0.0, 0.0, 0.0, 0.0, 0.0, 0.0, 0.0, 0.0, 0.0, 0.0, 0.0, 0.0, 0.0, 0.0, 0.0, 0.0, 0.0, 0.0, 0.0, 0.0, 0.0, 0.0, 0.0, 0.0, 0.0, 0.0, 0.0, 0.0, 0.0, 0.0, 0.0, 0.0, 0.0, 0.0, 0.0, 0.0, 0.0, 0.0, 0.0, 0.0, 0.0, 0.0, 0.0, 0.0, 0.0, 0.0, 0.0, 0.0, 0.0, 0.0, 0.0, 0.0, 0.0, 0.0, 0.0, 0.0, 0.0, 0.0, 0.0, 0.0, 0.0, 0.0, 0.0, 0.0, 0.0, 0.0, 0.0, 0.0, 0.0, 0.0, 0.0, 0.0, 0.0, 0.0, 0.0, 0.0, 0.0, 0.0, 0.0, 0.0, 0.0, 0.0, 0.0, 0.0, 0.0, 0.0, 0.0, 0.0, 0.0, 0.0, 0.0, 0.0, 0.0, 0.0, 0.0, 0.0, 0.0, 0.0, 0.0, 0.0, 0.0, 0.0, 0.0, 0.0, 0.0, 0.0, 0.0, 0.0, 0.0, 0.0, 0.0, 0.0, 0.0, 0.0, 0.0, 0.0, 0.0, 0.0, 0.0, 0.0, 0.0, 0.0, 0.0, 0.0, 0.0, 0.0, 0.0, 0.0, 0.0, 0.0, 0.0, 0.0, 0.0, 0.0, 0.0, 0.0, 0.0, 0.0, 0.0, 0.0, 0.0, 0.0, 0.0, 0.0, 0.0, 0.0, 0.0, 0.0, 0.0, 0.0, 0.0, 0.0, 0.0, 0.0, 0.0, 0.0, 0.0, 0.0, 0.0, 0.0, 0.0, 0.0, 0.0, 0.0, 0.0, 0.0, 0.0, 0.0, 0.0, 0.0, 0.0, 0.0, 0.0, 0.0, 0.0, 0.0, 0.0, 0.0, 0.0, 0.0, 0.0, 0.0, 0.0, 0.0, 0.0, 0.0, 0.0, 0.0, 0.0, 0.0, 0.0, 0.0, 0.0, 0.0, 0.0, 0.0, 0.0, 0.0, 0.0, 0.0, 0.0, 0.0, 0.0, 0.0, 0.0, 0.0, 0.0, 0.0, 0.0, 0.0, 0.0, 0.0, 0.0, 0.0, 0.0, 0.0, 0.0, 0.0, 0.0, 0.0, 0.0, 0.0, 0.0, 0.0, 0.0, 0.0, 0.0, 0.0, 0.0, 0.0, 0.0, 0.0, 0.0, 0.0, 0.0, 0.0, 0.0, 0.0, 0.0, 0.0, 0.0, 0.0, 0.0, 0.0, 0.0, 0.0, 0.0, 0.0, 0.0, 0.0, 0.0, 0.0, 0.0, 0.0, 0.0, 0.0, 0.0, 0.0, 0.0, 0.0, 0.0, 0.0, 0.0, 0.0, 0.0, 0.0, 0.0, 0.0, 0.0, 0.0, 0.0, 0.0, 0.0, 0.0, 0.0, 0.0, 0.0, 0.0, 0.0, 0.0, 0.0, 0.0, 0.0, 0.0, 0.0, 0.0, 0.0, 0.0, 0.0, 0.0, 0.0, 0.0, 0.0, 0.0, 0.0, 0.0, 0.0, 0.0, 0.0, 0.0, 0.0, 0.0, 0.0, 0.0, 0.0, 0.0, 0.0, 0.0, 0.0, 0.0, 0.0, 0.0, 0.0, 0.0, 0.0, 0.0, 0.0, 0.0, 0.0, 0.0, 0.0, 0.0, 0.0, 0.0, 0.0, 0.0, 0.0, 0.0, 0.0, 0.0, 0.0, 0.0, 0.0, 0.0, 0.0, 0.0, 0.0, 0.0, 0.0, 0.0, 0.0, 0.0, 0.0, 0.0, 0.0, 0.0, 0.0, 0.0, 0.0, 0.0, 0.0, 0.0, 0.0, 0.0, 0.0, 0.0, 0.0, 0.0, 0.0, 0.0, 0.0, 0.0, 0.0, 0.0, 0.0, 0.0, 0.0, 0.0, 0.0, 0.0, 0.0, 0.0, 0.0, 0.0, 0.0, 0.0, 0.0, 0.0, 0.0, 0.0, 0.0, 0.0, 0.0, 0.0, 0.0, 0.0, 0.0, 0.0, 0.0, 0.0, 0.0, 0.0, 0.0, 0.0, 0.0, 0.0, 0.0, 0.0, 0.0, 0.0, 0.0, 0.0, 0.0, 0.0, 0.0, 0.0, 0.0, 0.0, 0.0, 0.0, 0.0, 0.0, 0.0, 0.0, 0.0, 0.0, 0.0, 0.0, 0.0, 0.0, 0.0, 0.0, 0.0, 0.0, 0.0, 0.0, 0.0, 0.0, 0.0, 0.0, 0.0, 0.0, 0.0, 0.0, 0.0, 0.0, 0.0, 0.0, 0.0, 0.0, 0.0, 0.0, 0.0, 0.0, 0.0, 0.0, 0.0, 0.0, 0.0, 0.0, 0.0, 0.0, 0.0, 0.0, 0.0, 0.0, 0.0, 0.0, 0.0, 0.0, 0.0, 0.0, 0.0, 0.0, 0.0, 0.0, 0.0, 0.0, 0.0, 0.0, 0.0, 0.0, 0.0, 0.0, 0.0, 0.0, 0.0, 0.0, 0.0, 0.0, 0.0, 0.0, 0.0, 0.0, 0.0, 0.0, 0.0, 0.0, 0.0, 0.0, 0.0, 0.0, 0.0, 0.0, 0.0, 0.0, 0.0, 0.0, 0.0, 0.0, 0.0, 0.0, 0.0, 0.0, 0.0, 0.0, 0.0, 0.0, 0.0, 0.0, 0.0, 0.0, 0.0, 0.0, 0.0, 0.0, 0.0, 0.0, 0.0, 0.0, 0.0, 0.0, 0.0, 0.0, 0.0, 0.0, 0.0, 0.0, 0.0, 0.0, 0.0, 0.0, 0.0, 0.0, 0.0, 0.0, 0.0, 0.0, 0.0, 0.0, 0.0, 0.0, 0.0, 0.0, 0.0, 0.0, 0.0, 0.0, 0.0, 0.0, 0.0, 0.0, 0.0, 0.0, 0.0, 0.0, 0.0, 0.0, 0.0, 0.1667, 0.5, 0.1667, 0.7006, -8.941e-08, 0.7006, -8.941e-08, 0.5, 0.6667, 0.5, 0.6667, 0.7006, 0.5, 0.7006, 0.5, 0.5, 0.5, 0.5, 0.5, 0.7006, 0.3333, 0.7006, 0.3333, 0.5, 0.3333, 0.5, 0.3333, 0.7006, 0.1667, 0.7006, 0.1667, 0.5, 0.8333, 1.0, 1.0, 1.0, 1.0, 1.0, 0.8333, 1.0, 1.0, 0.8118, 0.8333, 0.8118, 0.8333, 0.7562, 1.0, 0.7562, 1.0, 0.5, 1.0, 0.7006, 0.8333, 0.7006, 0.8333, 0.5, 0.8333, 0.5, 0.6667, 0.5, 0.6667, 0.5, 0.8333, 0.5, 0.5, 1.0, 0.6667, 1.0, 0.6667, 1.0, 0.5, 1.0, -8.941e-08, 1.0, 0.1667, 1.0, 0.1667, 1.0, -8.941e-08, 1.0, 0.3333, 1.0, 0.5, 1.0, 0.5, 1.0, 0.3333, 1.0, 0.6667, 1.0, 0.8333, 1.0, 0.8333, 1.0, 0.6667, 1.0, 0.1667, 1.0, 0.3333, 1.0, 0.3333, 1.0, 0.1667, 1.0, 1.0, 1.0, 1.0, 1.0, 0.8333, 1.0, 0.8333, 1.0, 0.3333, 1.0, 0.5, 1.0, 0.5, 1.0, 0.3333, 1.0, 0.6667, 1.0, 0.8333, 1.0, 0.8333, 1.0, 0.6667, 1.0, 0.1667, 1.0, 0.3333, 1.0, 0.3333, 1.0, 0.1667, 1.0, 0.5, 1.0, 0.6667, 1.0, 0.6667, 1.0, 0.5, 1.0, 0.4578, 0.13, 0.0, 0.0, 0.0, 0.0, 0.25, 0.01, 0.0, 0.0, 0.8333, 1.0, 0.8333, 1.0, 0.0, 0.0, -8.941e-08, 1.0, 0.1667, 1.0, 0.1667, 1.0, -8.941e-08, 1.0, 0.8333, 1.0, 1.0, 1.0, 1.0, 1.0, 0.8333, 1.0, 0.0, 0.0, 0.8333, 1.0, 0.875, 0.5, 0.75, 0.5, 0.8333, 1.0, 1.0, 1.0, 0.5, 0.5, 0.875, 0.5, -8.941e-08, 1.0, 0.1667, 1.0, 0.125, 0.5, 0.5, 0.5, 0.8333, 0.5, 0.8333, 0.7006, 0.6667, 0.7006, 0.6667, 0.5, 0.3333, 0.8118, 0.3333, 1.0, 0.1667, 1.0, 0.1667, 0.8118, 0.5, 0.8118, 0.5, 1.0, 0.3333, 1.0, 0.3333, 0.8118, 0.6667, 0.8118, 0.6667, 1.0, 0.5, 1.0, 0.5, 0.8118, 0.8333, 0.8118, 0.8333, 1.0, 0.6667, 1.0, 0.6667, 0.8118, 1.0, 0.8118, 1.0, 1.0, 0.8333, 1.0, 0.8333, 0.8118, -8.941e-08, 0.7562, -8.941e-08, 0.7006, 0.1667, 0.7006, 0.3333, 0.8118, 0.1667, 0.8118, 0.1667, 0.7006, 0.3333, 0.7006, 0.5, 0.7562, 0.3333, 0.8118, 0.3333, 0.7006, 0.6667, 0.7562, 0.5, 0.7562, 0.5, 0.7006, 0.6667, 0.7006, 0.8333, 0.7562, 0.6667, 0.7562, 0.6667, 0.7006, 0.8333, 0.7006, 1.0, 0.7562, 0.8333, 0.7562, 0.8333, 0.7006, 1.0, 0.7006, 0.1667, 0.8118, 0.1667, 1.0, -8.941e-08, 1.0, -8.941e-08, 0.8118, 0.8333, 0.8118, 0.6667, 0.8118, 0.6667, 0.7562, 0.8333, 0.7562, 0.6667, 0.8118, 0.5, 0.8118, 0.5, 0.7562, 0.6667, 0.7562, 0.5, 0.8118, 0.3333, 0.8118, 0.5, 0.7562, 0.1667, 0.8118, -8.941e-08, 0.7562, 0.1667, 0.7006, 0.1667, 0.8118, -8.941e-08, 0.8118, -8.941e-08, 0.7562, 0.5, 0.7006, 0.5, 0.7562, 0.3333, 0.7006, 0.8934, 0.8169, 0.9989, 0.8168, 0.9989, 0.8168, 0.8934, 0.8169, 0.875, 0.792, 0.875, 1.0, 0.75, 1.0, 0.75, 0.792, 0.125, 0.6496, 0.125, 0.792, 0.0, 0.792, 0.0, 0.6496, 0.5, 0.5, 1.0, 0.6496, 0.875, 0.6496, 0.875, 0.5, 0.25, 0.5, 0.25, 0.6496, 0.125, 0.6496, 0.125, 0.5, 0.125, 0.5, 0.125, 0.6496, 0.0, 0.6496, 0.5, 0.5, 0.875, 0.5, 0.875, 0.6496, 0.75, 0.6496, 0.75, 0.5, 0.25, 0.792, 0.25, 1.0, 0.125, 1.0, 0.125, 0.792, -0.000827, 0.8169, 0.1043, 0.817, 0.1043, 0.817, -0.000827, 0.8169, 0.25, 0.6496, 0.25, 0.792, 0.125, 0.792, 0.125, 0.6496, 0.875, 0.6496, 0.875, 0.792, 0.75, 0.792, 0.75, 0.6496, 1.0, 0.6496, 1.0, 0.792, 0.875, 0.792, 0.875, 0.6496, 0.893, 0.9752, 1.001, 0.9752, 1.0, 1.0, 0.875, 1.0, 0.1034, 0.975, 0.1043, 0.817, 0.125, 0.792, 0.125, 1.0, 0.0007041, 0.9752, 0.1034, 0.975, 0.125, 1.0, 0.0, 1.0, 0.8934, 0.8169, 0.893, 0.9752, 0.875, 1.0, 0.875, 0.792, 0.1043, 0.817, -0.000827, 0.8169, 0.0, 0.792, 0.125, 0.792, 0.9989, 0.8168, 0.8934, 0.8169, 0.875, 0.792, 1.0, 0.792, 0.8934, 0.8169, 0.9989, 0.8168, 0.9989, 0.8168, 0.8934, 0.8169, 0.1043, 0.817, 0.1034, 0.975, 0.1034, 0.975, 0.1043, 0.817, 1.001, 0.9752, 0.893, 0.9752, 0.893, 0.9752, 1.001, 0.9752, 0.1034, 0.975, 0.0007041, 0.9752, 0.0007041, 0.9752, 0.1034, 0.975, 0.893, 0.9752, 0.8934, 0.8169, 0.8934, 0.8169, 0.893, 0.9752, 0.1043, 0.817, 0.1034, 0.975, 0.1034, 0.975, 0.1043, 0.817, 0.0, 0.0, 0.1034, 0.975, 0.1034, 0.975, 0.0007041, 0.9752, 1.001, 0.9752, 0.893, 0.9752, 0.893, 0.9752, 1.001, 0.9752, 0.1034, 0.975, 0.0007041, 0.9752, 0.0007041, 0.9752, 0.1034, 0.975, 0.1043, 0.817, -0.000827, 0.8169, 0.1043, 0.817, 0.0, 1.0, 0.125, 1.0, 0.125, 1.0, 0.0, 1.0, 0.125, 1.0, 0.25, 1.0, 0.25, 1.0, 0.125, 1.0, 0.875, 1.0, 1.0, 1.0, 1.0, 1.0, 0.875, 1.0, 0.75, 1.0, 0.875, 1.0, 0.875, 1.0, 0.75, 1.0, 0.875, 1.0, 1.0, 1.0, 1.0, 1.0, 0.875, 1.0, 0.75, 1.0, 0.875, 1.0, 0.875, 1.0, 0.75, 1.0, 0.0, 1.0, 0.125, 1.0, 0.125, 1.0, 0.0, 1.0, 0.125, 1.0, 0.25, 1.0, 0.25, 1.0, 0.125, 1.0, 0.125, 1.0, 0.25, 1.0, 0.25, 1.0, 0.125, 1.0, 0.875, 1.0, 1.0, 1.0, 1.0, 1.0, 0.875, 1.0, 0.75, 1.0, 0.875, 1.0, 0.875, 1.0, 0.75, 1.0, 0.0, 1.0, 0.125, 1.0, 0.125, 1.0, 0.0, 1.0, 0.1034, 0.975, 0.0, 0.0, 0.1043, 0.817, 0.1034, 0.975, 0.893, 0.9752, 0.8934, 0.8169, 0.8934, 0.8169, 0.893, 0.9752, 0.0, 0.0, 0.893, 0.9752, 0.893, 0.9752, 0.8934, 0.8169, 0.0, 0.0, 0.0, 0.0, -0.000827, 0.8169, 0.1043, 0.817, 0.893, 0.9752, 0.0, 0.0, 1.001, 0.9752, 0.893, 0.9752, -0.000827, 0.8169, 0.1043, 0.817, 0.1043, 0.817, -0.000827, 0.8169, 0.893, 0.9752, 1.001, 0.9752, 1.001, 0.9752, 0.893, 0.9752, 0.0007041, 0.9752, 0.1034, 0.975, 0.1034, 0.975, 0.8934, 0.8169, 0.893, 0.9752, 0.893, 0.9752, 0.8934, 0.8169, 0.9989, 0.8168, 0.8934, 0.8169, 0.8934, 0.8169, 0.9989, 0.8168, -0.000827, 0.8169, -0.000827, 0.8169, 0.1043, 0.817, 0.1034, 0.975, 0.1043, 0.817, 0.1043, 0.817, 0.1034, 0.975, 0.0, 0.0, 0.0, 0.0, 0.8934, 0.8169, 0.9989, 0.8168, 0.1043, 0.817, -0.000827, 0.8169, -0.000827, 0.8169, 0.9989, 0.8168, 0.8934, 0.8169, 0.8934, 0.8169, 0.9989, 0.8168, 0.8934, 0.8169, 0.893, 0.9752, 0.893, 0.9752, 0.8934, 0.8169, 0.0007041, 0.9752, 0.1034, 0.975, 0.0007041, 0.9752, 0.893, 0.9752, 1.001, 0.9752, 1.001, 0.9752, 0.893, 0.9752, 0.0007041, 0.9752, 0.0007041, 0.9752, 0.1034, 0.975, 0.1667, 1.0, 0.1667, 1.0, -8.941e-08, 1.0, -8.941e-08, 1.0, 0.8333, 1.0, 0.0, 0.0, 0.0, 0.0, 0.6667, 1.0, 1.0, 0.5, 0.8333, 0.5, 0.6667, 0.5, 0.5, 0.5, 0.3333, 0.5, 0.1667, 0.5, 0.3333, 0.5, 0.1667, 0.5, 0.1667, 0.5, 0.3333, 0.5, 1.0, 0.5, 0.8333, 0.5, 0.8333, 0.5, 1.0, 0.5, 0.6667, 0.5, 0.5, 0.5, 0.5, 0.5, 0.6667, 0.5, 0.1667, 0.5, -8.941e-08, 0.5, -8.941e-08, 0.5, 0.1667, 0.5, 0.5, 0.5, 0.3333, 0.5, 0.3333, 0.5, 0.5, 0.5, 0.1667, 0.5, 0.1667, 0.7006, -8.941e-08, 0.7006, -8.941e-08, 0.5, 0.5749, 0.5, 0.5749, 0.7006, 0.5, 0.7006, 0.5, 0.5, 0.5, 0.5, 0.5, 0.7006, 0.3333, 0.7006, 0.3333, 0.5, 0.3333, 0.5, 0.3333, 0.7006, 0.1667, 0.7006, 0.1667, 0.5, 0.1667, 1.0, 0.3333, 1.0, 0.3333, 1.0, 0.1667, 1.0, 1.0, 0.8118, 0.8333, 0.8118, 0.8333, 0.7562, 1.0, 0.7562, 1.0, 0.5, 1.0, 0.7006, 0.8333, 0.7006, 0.8333, 0.5, 0.8333, 0.5, 0.6667, 0.5, 0.6667, 0.5, 0.8333, 0.5, 0.5749, 1.0, 0.6667, 1.0, 0.6667, 1.0, 0.5749, 1.0, 0.3333, 1.0, 0.5, 1.0, 0.5, 1.0, 0.3333, 1.0, 0.8333, 1.0, 1.0, 1.0, 1.0, 1.0, 0.8333, 1.0, -8.941e-08, 1.0, 0.1667, 1.0, 0.1667, 1.0, -8.941e-08, 1.0, 0.8333, 0.5, 0.8333, 0.7006, 0.6667, 0.7006, 0.6667, 0.5, 0.3333, 0.8118, 0.3333, 1.0, 0.1667, 1.0, 0.1667, 0.8118, 0.5, 0.8118, 0.5, 1.0, 0.3333, 1.0, 0.3333, 0.8118, 0.5749, 0.8118, 0.5749, 1.0, 0.5, 1.0, 0.5, 0.8118, 0.8333, 0.8118, 0.8333, 1.0, 0.6667, 1.0, 0.6667, 0.8118, 1.0, 0.8118, 1.0, 1.0, 0.8333, 1.0, 0.8333, 0.8118, -8.941e-08, 0.7562, -8.941e-08, 0.7006, 0.1667, 0.7006, 0.3333, 0.8118, 0.1667, 0.8118, 0.1667, 0.7006, 0.3333, 0.7006, 0.5, 0.7562, 0.3333, 0.8118, 0.3333, 0.7006, 0.5749, 0.7562, 0.5, 0.7562, 0.5, 0.7006, 0.5749, 0.7006, 0.8333, 0.7562, 0.6667, 0.7562, 0.6667, 0.7006, 0.8333, 0.7006, 1.0, 0.7562, 0.8333, 0.7562, 0.8333, 0.7006, 1.0, 0.7006, 0.1667, 0.8118, 0.1667, 1.0, -8.941e-08, 1.0, -8.941e-08, 0.8118, 0.8333, 0.8118, 0.6667, 0.8118, 0.6667, 0.7562, 0.8333, 0.7562, 0.5749, 0.8118, 0.5, 0.8118, 0.5, 0.7562, 0.5749, 0.7562, 0.5, 0.8118, 0.3333, 0.8118, 0.5, 0.7562, 0.1667, 0.8118, -8.941e-08, 0.7562, 0.1667, 0.7006, 0.1667, 0.8118, -8.941e-08, 0.8118, -8.941e-08, 0.7562, 0.5, 0.7006, 0.5, 0.7562, 0.3333, 0.7006, 1.0, 0.5, 0.8333, 0.5, 0.6667, 0.5, 0.5749, 0.5, 0.5, 0.5, 0.3333, 0.5, 0.1667, 0.5, 0.3333, 0.5, 0.1667, 0.5, 0.1667, 0.5, 0.3333, 0.5, 1.0, 0.5, 0.8333, 0.5, 0.8333, 0.5, 1.0, 0.5, 0.5749, 0.5, 0.5, 0.5, 0.5, 0.5, 0.5749, 0.5, 0.1667, 0.5, -8.941e-08, 0.5, -8.941e-08, 0.5, 0.1667, 0.5, 0.5, 0.5, 0.3333, 0.5, 0.3333, 0.5, 0.5, 0.5, 0.6667, 1.0, 0.8333, 1.0, 0.8333, 1.0, 0.6667, 1.0, 0.3333, 1.0, 0.0, 0.0, 0.0, 0.0, 0.1667, 1.0, 0.0, 0.0, 0.6667, 1.0, 0.8333, 1.0, 0.0, 0.0, 0.0, 0.0, -8.941e-08, 1.0, 0.1667, 1.0, 0.0, 0.0, 0.8333, 1.0, -8.941e-08, 1.0, 0.0, 0.0, 0.0, 0.0, 0.6667, 1.0, 0.0, 0.0, 0.0, 0.0, 0.6667, 1.0, 0.3333, 1.0, 0.5, 1.0, 0.5, 1.0, 0.3333, 1.0, 0.5749, 1.0, 0.6667, 1.0, 0.6667, 1.0, 0.5749, 1.0, 0.0, 0.0, 0.3333, 1.0, 0.3333, 1.0, 0.0, 0.0, 0.6667, 1.0, 0.0, 0.0, 0.0, 0.0, 0.6667, 1.0, 0.3333, 1.0, 0.5, 1.0, 0.5, 1.0, 0.3333, 1.0, 0.0, 0.0, 0.3333, 1.0, 0.3333, 1.0, 0.0, 0.0, 0.5749, 1.0, 0.6667, 1.0, 0.6667, 1.0, 0.5749, 1.0, 0.6667, 1.0, 0.0, 0.0, 0.0, 0.0, 0.6667, 1.0, 0.3333, 1.0, 0.5, 1.0, 0.5, 1.0, 0.3333, 1.0, 0.0, 0.0, 0.3333, 1.0, 0.3333, 1.0, 0.0, 0.0, 0.5749, 1.0, 0.6667, 1.0, 0.6667, 1.0, 0.5749, 1.0, 0.6667, 1.0, 0.0, 0.0, 0.0, 0.0, 0.6667, 1.0, 0.3333, 1.0, 0.5, 1.0, 0.5, 1.0, 0.3333, 1.0, 0.0, 0.0, 0.3333, 1.0, 0.3333, 1.0, 0.0, 0.0, 0.5749, 1.0, 0.6667, 1.0, 0.6667, 1.0, 0.5749, 1.0, 0.5749, 1.0, 0.6667, 1.0, 0.1667, 1.0, 0.1667, 1.0, 0.6667, 1.0, 0.0, 0.0, 0.0, 0.0, 0.1667, 1.0, 0.3333, 1.0, 0.5, 1.0, 0.1667, 1.0, 0.3333, 1.0, 0.0, 0.0, 0.3333, 1.0, 0.3333, 1.0, 0.0, 0.0, 0.0, 0.0, 0.3333, 1.0, 0.25, 0.01, 0.0, 0.0, 0.8333, 1.0, 1.0, 1.0, 1.0, 1.0, 0.8333, 1.0, -8.941e-08, 1.0, -8.941e-08, 1.0, 0.1667, 1.0, 0.1667, 1.0, 0.0, 0.0, 0.8333, 1.0, 0.8333, 1.0, 0.0, 0.0, 0.0, 0.0, 0.25, 0.5, 0.125, 0.5, 0.1667, 1.0, 0.1667, 1.0, 0.1667, 1.0, 0.0, 0.0, 0.0, 0.0, 0.0, 0.0, 0.8333, 1.0, 0.8333, 1.0, 0.0, 0.0, 0.8333, 1.0, 1.0, 1.0, 1.0, 1.0, 0.8333, 1.0, 0.5, 1.0, 0.5749, 1.0, 0.1667, 1.0, 0.1667, 1.0, 0.5, 1.0, 0.5749, 1.0, 0.5749, 1.0, 0.5, 1.0, 0.5, 1.0, 0.5749, 1.0, 0.5749, 1.0, 0.5, 1.0, 0.5, 1.0, 0.5749, 1.0, 0.5749, 1.0, 0.5, 1.0, 0.5, 1.0, 0.5749, 1.0, 0.5749, 1.0, 0.5, 1.0, 0.6667, 0.5, 0.5749, 0.5, 0.5749, 0.5, 0.6667, 0.5, 0.6667, 0.8118, 0.5749, 0.8118, 0.5749, 0.7562, 0.6667, 0.7562, 0.6667, 0.7562, 0.5749, 0.7562, 0.5749, 0.7006, 0.6667, 0.7006, 0.6667, 0.8118, 0.6667, 1.0, 0.5749, 1.0, 0.5749, 0.8118, 0.5, 1.0, 0.5749, 1.0, 0.5749, 1.0, 0.5, 1.0, 0.6667, 0.5, 0.6667, 0.7006, 0.5749, 0.7006, 0.5749, 0.5, 0.1667, 1.0, 0.1667, 1.0, -8.941e-08, 1.0, -8.941e-08, 1.0, 0.0, 0.0, 0.0, 0.0, 0.893, 0.9752, 0.0, 0.0, 0.1034, 0.975, 0.0, 0.0, 0.0, 0.0, 0.1034, 0.975, 0.0, 0.0, 0.0, 0.0, 0.0, 0.0, 0.0, 0.0, 0.0, 0.0, 0.893, 0.9752, 0.0, 0.0, 0.0, 0.0, 0.893, 0.9752, 0.0, 0.0, 0.0, 0.0, 0.0, 0.0, 0.0, 0.0, 0.0, 0.0, 0.0, 0.0, 0.0, 0.0, 0.0, 0.0, 0.0, 0.0, 0.0, 0.0, 0.0, 0.0, 0.0, 0.0, 0.1034, 0.975])
me_cube_001.materials.append(mat_material_001)
me_cube_001.use_mirror_vertex_groups = False
me_cube_001.update()
me_cubo_003 = bpy.data.meshes.new('Cubo.003')
me_cubo_003.from_pydata([(-0.5, 0.5, -0.5), (-0.5, 0.5, 0.5), (0.5, 0.5, -0.5), (0.5, 0.5, 0.5), (-0.5729, 0.2966, -0.5729), (-0.6096, 9.313e-10, -0.6096), (-0.6096, -6.519e-09, 0.6096), (-0.5729, 0.2966, 0.5729), (-0.5729, 0.5729, 0.2966), (-0.6096, 0.6096, -2.794e-09), (-0.5729, 0.5729, -0.2966), (0.2966, 0.5729, -0.5729), (1.583e-08, 0.6096, -0.6096), (-0.2966, 0.5729, -0.5729), (-0.2966, 0.5729, 0.5729), (-5.588e-09, 0.6096, 0.6096), (0.2966, 0.5729, 0.5729), (0.5729, 0.5729, 0.2966), (0.6096, 0.6096, -2.794e-09), (0.5729, 0.5729, -0.2966), (0.6096, -1.676e-08, -0.6096), (0.5729, 0.2966, -0.5729), (0.5729, 0.2966, 0.5729), (0.6096, -1.863e-09, 0.6096), (-0.7818, 1.024e-08, -0.3331), (-0.8395, -1.211e-08, 5.588e-09), (-0.7818, -5.588e-09, 0.3331), (-0.729, 0.3162, -0.3162), (-0.7818, 0.3331, 1.118e-08), (-0.729, 0.3162, 0.3162), (-0.3162, 0.729, -0.3162), (-0.3331, 0.7818, -9.313e-09), (-0.3162, 0.729, 0.3162), (2.515e-08, 0.7818, -0.3331), (9.313e-09, 0.8395, 4.657e-09), (-5.588e-09, 0.7818, 0.3331), (0.3162, 0.729, -0.3162), (0.3331, 0.7818, 7.451e-09), (0.3162, 0.729, 0.3162), (0.729, 0.3162, -0.3162), (0.7818, 0.3331, -9.313e-09), (0.729, 0.3162, 0.3162), (0.7818, -2.887e-08, -0.3331), (0.8395, -1.304e-08, 5.588e-09), (0.7818, 5.588e-09, 0.3331), (-0.3162, 0.3162, -0.729), (-7.451e-09, 0.3331, -0.7818), (0.3162, 0.3162, -0.729), (-0.3331, -1.397e-08, -0.7818), (0.0, -5.588e-09, -0.8395), (0.3331, 1.863e-09, -0.7818), (0.3162, 0.3162, 0.729), (1.118e-08, 0.3331, 0.7818), (-0.3162, 0.3162, 0.729), (0.3331, -2.142e-08, 0.7818), (-9.313e-10, -1.397e-08, 0.8395), (-0.3331, 1.863e-09, 0.7818)], [], [(24, 25, 28, 27), (25, 26, 29, 28), (26, 6, 7, 29), (29, 7, 1, 8), (28, 29, 8, 9), (27, 28, 9, 10), (4, 27, 10, 0), (5, 24, 27, 4), (30, 31, 34, 33), (31, 32, 35, 34), (33, 34, 37, 36), (34, 35, 38, 37), (0, 10, 30, 13), (10, 9, 31, 30), (9, 8, 32, 31), (8, 1, 14, 32), (32, 14, 15, 35), (35, 15, 16, 38), (38, 16, 3, 17), (37, 38, 17, 18), (36, 37, 18, 19), (11, 36, 19, 2), (12, 33, 36, 11), (13, 30, 33, 12), (39, 40, 43, 42), (40, 41, 44, 43), (2, 19, 39, 21), (19, 18, 40, 39), (18, 17, 41, 40), (17, 3, 22, 41), (41, 22, 23, 44), (21, 39, 42, 20), (45, 46, 49, 48), (46, 47, 50, 49), (0, 13, 45, 4), (13, 12, 46, 45), (12, 11, 47, 46), (11, 2, 21, 47), (47, 21, 20, 50), (4, 45, 48, 5), (51, 52, 55, 54), (52, 53, 56, 55), (3, 16, 51, 22), (16, 15, 52, 51), (15, 14, 53, 52), (14, 1, 7, 53), (53, 7, 6, 56), (22, 51, 54, 23)])
_uv = me_cubo_003.uv_layers.new(name='MapaUV')
_uv.uv.foreach_set('vector', [0.4375, 0.125, 0.5, 0.125, 0.5, 0.1875, 0.4375, 0.1875, 0.5, 0.125, 0.5625, 0.125, 0.5625, 0.1875, 0.5, 0.1875, 0.5625, 0.125, 0.625, 0.125, 0.625, 0.1875, 0.5625, 0.1875, 0.5625, 0.1875, 0.625, 0.1875, 0.625, 0.25, 0.5625, 0.25, 0.5, 0.1875, 0.5625, 0.1875, 0.5625, 0.25, 0.5, 0.25, 0.4375, 0.1875, 0.5, 0.1875, 0.5, 0.25, 0.4375, 0.25, 0.375, 0.1875, 0.4375, 0.1875, 0.4375, 0.25, 0.375, 0.25, 0.375, 0.125, 0.4375, 0.125, 0.4375, 0.1875, 0.375, 0.1875, 0.4375, 0.3125, 0.5, 0.3125, 0.5, 0.375, 0.4375, 0.375, 0.5, 0.3125, 0.5625, 0.3125, 0.5625, 0.375, 0.5, 0.375, 0.4375, 0.375, 0.5, 0.375, 0.5, 0.4375, 0.4375, 0.4375, 0.5, 0.375, 0.5625, 0.375, 0.5625, 0.4375, 0.5, 0.4375, 0.375, 0.25, 0.4375, 0.25, 0.4375, 0.3125, 0.375, 0.3125, 0.4375, 0.25, 0.5, 0.25, 0.5, 0.3125, 0.4375, 0.3125, 0.5, 0.25, 0.5625, 0.25, 0.5625, 0.3125, 0.5, 0.3125, 0.5625, 0.25, 0.625, 0.25, 0.625, 0.3125, 0.5625, 0.3125, 0.5625, 0.3125, 0.625, 0.3125, 0.625, 0.375, 0.5625, 0.375, 0.5625, 0.375, 0.625, 0.375, 0.625, 0.4375, 0.5625, 0.4375, 0.5625, 0.4375, 0.625, 0.4375, 0.625, 0.5, 0.5625, 0.5, 0.5, 0.4375, 0.5625, 0.4375, 0.5625, 0.5, 0.5, 0.5, 0.4375, 0.4375, 0.5, 0.4375, 0.5, 0.5, 0.4375, 0.5, 0.375, 0.4375, 0.4375, 0.4375, 0.4375, 0.5, 0.375, 0.5, 0.375, 0.375, 0.4375, 0.375, 0.4375, 0.4375, 0.375, 0.4375, 0.375, 0.3125, 0.4375, 0.3125, 0.4375, 0.375, 0.375, 0.375, 0.4375, 0.5625, 0.5, 0.5625, 0.5, 0.625, 0.4375, 0.625, 0.5, 0.5625, 0.5625, 0.5625, 0.5625, 0.625, 0.5, 0.625, 0.375, 0.5, 0.4375, 0.5, 0.4375, 0.5625, 0.375, 0.5625, 0.4375, 0.5, 0.5, 0.5, 0.5, 0.5625, 0.4375, 0.5625, 0.5, 0.5, 0.5625, 0.5, 0.5625, 0.5625, 0.5, 0.5625, 0.5625, 0.5, 0.625, 0.5, 0.625, 0.5625, 0.5625, 0.5625, 0.5625, 0.5625, 0.625, 0.5625, 0.625, 0.625, 0.5625, 0.625, 0.375, 0.5625, 0.4375, 0.5625, 0.4375, 0.625, 0.375, 0.625, 0.1875, 0.5625, 0.25, 0.5625, 0.25, 0.625, 0.1875, 0.625, 0.25, 0.5625, 0.3125, 0.5625, 0.3125, 0.625, 0.25, 0.625, 0.125, 0.5, 0.1875, 0.5, 0.1875, 0.5625, 0.125, 0.5625, 0.1875, 0.5, 0.25, 0.5, 0.25, 0.5625, 0.1875, 0.5625, 0.25, 0.5, 0.3125, 0.5, 0.3125, 0.5625, 0.25, 0.5625, 0.3125, 0.5, 0.375, 0.5, 0.375, 0.5625, 0.3125, 0.5625, 0.3125, 0.5625, 0.375, 0.5625, 0.375, 0.625, 0.3125, 0.625, 0.125, 0.5625, 0.1875, 0.5625, 0.1875, 0.625, 0.125, 0.625, 0.6875, 0.5625, 0.75, 0.5625, 0.75, 0.625, 0.6875, 0.625, 0.75, 0.5625, 0.8125, 0.5625, 0.8125, 0.625, 0.75, 0.625, 0.625, 0.5, 0.6875, 0.5, 0.6875, 0.5625, 0.625, 0.5625, 0.6875, 0.5, 0.75, 0.5, 0.75, 0.5625, 0.6875, 0.5625, 0.75, 0.5, 0.8125, 0.5, 0.8125, 0.5625, 0.75, 0.5625, 0.8125, 0.5, 0.875, 0.5, 0.875, 0.5625, 0.8125, 0.5625, 0.8125, 0.5625, 0.875, 0.5625, 0.875, 0.625, 0.8125, 0.625, 0.625, 0.5625, 0.6875, 0.5625, 0.6875, 0.625, 0.625, 0.625])
me_cubo_003.update()

# ---- objects
ob_mesa = bpy.data.objects.new('Mesa', me_cubo_001)
ob_patas = bpy.data.objects.new('Patas', me_cilindro_001)
ob_suelo = bpy.data.objects.new('Suelo', me_plano)
ob_paredes = bpy.data.objects.new('Paredes', me_cubo)
ob_alfombra = bpy.data.objects.new('Alfombra', me_plano_001)
ob_hands = bpy.data.objects.new('Hands', me_cube_001)
ob_head = bpy.data.objects.new('Head', me_cubo_003)

# ---- transforms, parenting, visibility, modifiers, constraints
ob_mesa.location = (0.0, 0.0, 11.79)
ob_mesa.scale = (16.0, 17.73, 0.5583)
_m = ob_mesa.modifiers.new('Biselar', 'BEVEL')
_m.width = 0.08
_m.width_pct = 0.08
_m.segments = 2
ob_patas.location = (-17.18, -19.04, 6.312)
ob_patas.rotation_euler = (0.0, -0.0, 0.7809)
ob_patas.scale = (1.0, 1.0, 5.932)
_m = ob_patas.modifiers.new('Simetrizar', 'MIRROR')
_m.use_axis = (True, True, False)
_m.mirror_object = ob_mesa
ob_suelo.location = (0.0, 0.0, 0.0)
ob_suelo.scale = (57.23, 57.23, 57.23)
_m = ob_suelo.modifiers.new('Solidificar', 'SOLIDIFY')
_m.thickness = 0.14
_m = ob_suelo.modifiers.new('Biselar', 'BEVEL')
_m.width = 0.01
_m.width_pct = 0.01
ob_paredes.location = (0.0, 0.0, 0.0)
ob_paredes.scale = (57.24, 57.24, 57.24)
_m = ob_paredes.modifiers.new('Biselar', 'BEVEL')
_m.width = 0.01
_m.width_pct = 0.01
ob_alfombra.location = (0.0, 0.0, 0.2869)
ob_alfombra.scale = (30.02, 30.02, 30.02)
ob_hands.location = (-32.03, 0.7583, 11.24)
ob_hands.scale = (1.481, 0.3386, 2.046)
ob_hands.lock_rotations_4d = False
ob_hands.empty_display_type = 'ARROWS'
ob_hands.lineart.crease_threshold = 0.0
_m = ob_hands.modifiers.new('Simetrizar', 'MIRROR')
_m.use_axis = (False, True, False)
ob_head.location = (-25.37, 0.7527, 20.82)
ob_head.scale = (1.722, 1.722, 1.722)
_m = ob_head.modifiers.new('Simetrizar', 'MIRROR')
_m.use_axis = (False, True, False)
_m.use_clip = True

# ---- collection membership
scene.collection.objects.link(ob_mesa)
scene.collection.objects.link(ob_patas)
col_collection.objects.link(ob_suelo)
col_collection.objects.link(ob_paredes)
col_collection.objects.link(ob_alfombra)
col_sagitario.objects.link(ob_hands)
col_sagitario.objects.link(ob_head)

# ---- scene / render settings (as saved in the file)
scene.frame_start = 1; scene.frame_end = 250; scene.frame_set(0)
scene.render.engine = 'BLENDER_EEVEE_NEXT'
scene.cycles.sampling_pattern = 'TABULATED_SOBOL'
scene.eevee.ray_tracing_options.trace_max_roughness = 0.0
bpy.context.view_layer.update()

# ---- added for rendering (the .blend has no active camera and no usable light): camera, sun
cam_auto = bpy.data.cameras.new('AutoCamera')
cam_auto.lens = 50.0
cam_auto.sensor_width = 36.0
cam_auto.clip_end = 3260.62
ob_auto_camera = bpy.data.objects.new('AutoCamera', cam_auto)
scene.collection.objects.link(ob_auto_camera)
ob_auto_camera.location = (185.791, -222.949, 180.733)
ob_auto_camera.rotation_euler = (1.09748, -7.21219e-08, 0.694738)
scene.camera = ob_auto_camera
light_auto_sun = bpy.data.lights.new('AutoSun', 'SUN')
light_auto_sun.energy = 3.0
light_auto_sun.angle = 0.0523599
ob_auto_sun = bpy.data.objects.new('AutoSun', light_auto_sun)
scene.collection.objects.link(ob_auto_sun)
ob_auto_sun.rotation_euler = (0.872665, 0.174533, 0.523599)
bpy.context.view_layer.update()
